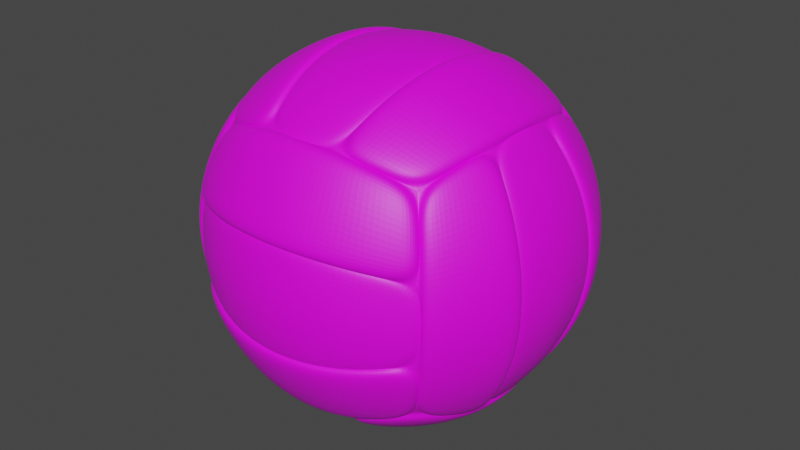 # Source: volleyball_2.blend  (saved by Blender 3.2.14; exported with 4.5.12 LTS)
import bpy
from mathutils import Matrix  # noqa: F401  (used for matrix-valued properties, if any)

bpy.ops.wm.read_factory_settings(use_empty=True)
scene = bpy.context.scene
scene.name = 'Scene'

# ---- collections
col_collection = bpy.data.collections.new('Collection'); scene.collection.children.link(col_collection)

# ---- images (referenced by path relative to the original .blend; pixels are not part of the script)
import os
ASSET_DIR = os.environ.get("B2B_ASSET_DIR", "")  # directory of the original .blend (textures are referenced by path, not embedded)
HERE = os.path.dirname(os.path.abspath(__file__))  # packed textures are extracted next to this script under _unpacked/

def load_image(name, relpath, width, height, colorspace="sRGB"):
    """Load a texture the original file referenced (path relative to the .blend, or extracted next to this script)."""
    p = next((c for c in (os.path.join(HERE, relpath), os.path.join(ASSET_DIR, relpath)) if relpath and os.path.exists(c)), "")
    if p:
        img = bpy.data.images.load(p, check_existing=True)
        img.name = name
    else:  # same state as the original file: an image datablock whose file is absent (Cycles renders it pink)
        img = bpy.data.images.new(name, width, height)
        img.source = "FILE"
        img.filepath = "//" + (relpath or name)
    img.colorspace_settings.name = colorspace
    return img
img_spider_fone_jpg = load_image('spider fone.jpg', 'spider fone.jpg', 1024, 1024, 'sRGB')

# ---- materials (node trees are filled in below, after node groups)
mat_x = bpy.data.materials.new('Материал')
mat_x.use_transparent_shadow = False
mat_001 = bpy.data.materials.new('Материал.001')
mat_001.use_transparent_shadow = False
mat_002 = bpy.data.materials.new('Материал.002')
mat_002.use_transparent_shadow = False
mat_003 = bpy.data.materials.new('Материал.003')
mat_003.use_transparent_shadow = False
mat_004 = bpy.data.materials.new('Материал.004')
mat_004.use_transparent_shadow = False

# ---- material node trees
mat_x.use_nodes = True; mat_x.node_tree.nodes.clear()
_N = mat_x.node_tree.nodes; _L = mat_x.node_tree.links
n0 = _N.new('ShaderNodeBsdfPrincipled'); n0.name = 'Principled BSDF'; n0.location = (10, 300)
n0.distribution = 'GGX'
n0.subsurface_method = 'RANDOM_WALK_SKIN'
n0.inputs[3].default_value = 1.45
n0.inputs[27].default_value = (0.0, 0.0, 0.0, 1.0)
n0.inputs[28].default_value = 1.0
n1 = _N.new('ShaderNodeOutputMaterial'); n1.name = 'Material Output'; n1.location = (300, 300)
n2 = _N.new('ShaderNodeTexImage'); n2.name = 'Image Texture'; n2.location = (-303, 277)
n2.image = img_spider_fone_jpg
_L.new(n0.outputs[0], n1.inputs[0])
_L.new(n2.outputs[0], n0.inputs[0])
n1.is_active_output = True
mat_001.use_nodes = True; mat_001.node_tree.nodes.clear()
_N = mat_001.node_tree.nodes; _L = mat_001.node_tree.links
n0 = _N.new('ShaderNodeBsdfPrincipled'); n0.name = 'Principled BSDF'; n0.location = (10, 300)
n0.distribution = 'GGX'
n0.subsurface_method = 'RANDOM_WALK_SKIN'
n0.inputs[3].default_value = 1.45
n0.inputs[27].default_value = (0.0, 0.0, 0.0, 1.0)
n0.inputs[28].default_value = 1.0
n1 = _N.new('ShaderNodeOutputMaterial'); n1.name = 'Material Output'; n1.location = (300, 300)
n2 = _N.new('ShaderNodeTexImage'); n2.name = 'Image Texture'; n2.location = (-303, 277)
n2.image = img_spider_fone_jpg
_L.new(n0.outputs[0], n1.inputs[0])
_L.new(n2.outputs[0], n0.inputs[0])
n1.is_active_output = True
mat_002.use_nodes = True; mat_002.node_tree.nodes.clear()
_N = mat_002.node_tree.nodes; _L = mat_002.node_tree.links
n0 = _N.new('ShaderNodeBsdfPrincipled'); n0.name = 'Principled BSDF'; n0.location = (10, 300)
n0.distribution = 'GGX'
n0.subsurface_method = 'RANDOM_WALK_SKIN'
n0.inputs[3].default_value = 1.45
n0.inputs[27].default_value = (0.0, 0.0, 0.0, 1.0)
n0.inputs[28].default_value = 1.0
n1 = _N.new('ShaderNodeOutputMaterial'); n1.name = 'Material Output'; n1.location = (300, 300)
n2 = _N.new('ShaderNodeTexImage'); n2.name = 'Image Texture'; n2.location = (-303, 277)
n2.image = img_spider_fone_jpg
_L.new(n0.outputs[0], n1.inputs[0])
_L.new(n2.outputs[0], n0.inputs[0])
n1.is_active_output = True
mat_003.use_nodes = True; mat_003.node_tree.nodes.clear()
_N = mat_003.node_tree.nodes; _L = mat_003.node_tree.links
n0 = _N.new('ShaderNodeBsdfPrincipled'); n0.name = 'Principled BSDF'; n0.location = (10, 300)
n0.distribution = 'GGX'
n0.subsurface_method = 'RANDOM_WALK_SKIN'
n0.inputs[3].default_value = 1.45
n0.inputs[27].default_value = (0.0, 0.0, 0.0, 1.0)
n0.inputs[28].default_value = 1.0
n1 = _N.new('ShaderNodeOutputMaterial'); n1.name = 'Material Output'; n1.location = (300, 300)
n2 = _N.new('ShaderNodeTexImage'); n2.name = 'Image Texture'; n2.location = (-303, 277)
n2.image = img_spider_fone_jpg
_L.new(n0.outputs[0], n1.inputs[0])
_L.new(n2.outputs[0], n0.inputs[0])
n1.is_active_output = True
mat_004.use_nodes = True; mat_004.node_tree.nodes.clear()
_N = mat_004.node_tree.nodes; _L = mat_004.node_tree.links
n0 = _N.new('ShaderNodeBsdfPrincipled'); n0.name = 'Principled BSDF'; n0.location = (10, 300)
n0.distribution = 'GGX'
n0.subsurface_method = 'RANDOM_WALK_SKIN'
n0.inputs[3].default_value = 1.45
n0.inputs[27].default_value = (0.0, 0.0, 0.0, 1.0)
n0.inputs[28].default_value = 1.0
n1 = _N.new('ShaderNodeOutputMaterial'); n1.name = 'Material Output'; n1.location = (300, 300)
n2 = _N.new('ShaderNodeTexImage'); n2.name = 'Image Texture'; n2.location = (-303, 277)
n2.image = img_spider_fone_jpg
_L.new(n0.outputs[0], n1.inputs[0])
_L.new(n2.outputs[0], n0.inputs[0])
n1.is_active_output = True

# ---- world
world_world = bpy.data.worlds.new('World'); scene.world = world_world
world_world.use_nodes = True; world_world.node_tree.nodes.clear()
_N = world_world.node_tree.nodes; _L = world_world.node_tree.links
n0 = _N.new('ShaderNodeOutputWorld'); n0.name = 'World Output'; n0.location = (300, 300)
n1 = _N.new('ShaderNodeBackground'); n1.name = 'Background'; n1.location = (10, 300)
n1.inputs[0].default_value = (0.05088, 0.05088, 0.05088, 1.0)
_L.new(n1.outputs[0], n0.inputs[0])
n0.is_active_output = True
world_world.color = (0.05088, 0.05088, 0.05088)
world_world.use_sun_shadow = False
world_world.sun_shadow_jitter_overblur = 0.0

# ---- meshes
me_x = bpy.data.meshes.new('Куб')
me_x.from_pydata([(-1.0, 1.0, 1.0), (-1.123, -0.6909, 1.123), (-1.199, -0.3529, 1.199), (-1.225, 0.0, 1.225), (-1.123, 0.6909, 1.123), (-0.6909, 1.123, 1.123), (0.0, 1.225, 1.225), (0.6909, 1.123, 1.123), (1.199, 0.3529, 1.199), (1.199, -0.3529, 1.199), (1.123, -0.6909, 1.123), (0.3529, -1.199, 1.199), (-0.3529, -1.199, 1.199), (0.5115, 3.636e-08, 1.7), (0.4936, 0.4479, 1.646), (0.4413, 0.8674, 1.487), (0.4413, -0.8674, 1.487), (-0.3584, -1.228, 1.237), (0.4351, 0.8445, 1.446), (0.4866, 0.4361, 1.6), (0.5041, 2.241e-08, 1.653), (0.4866, -0.4361, 1.6), (0.4351, -0.8445, 1.446), (-0.4351, 0.8445, 1.446), (-0.4866, 0.4361, 1.6), (-0.5041, -2.241e-08, 1.653), (-0.4866, -0.4361, 1.6), (-0.4351, -0.8445, 1.446), (4.391e-09, -1.253, 1.263), (0.3584, -1.228, 1.237), (0.3584, 1.228, 1.237), (-1.387e-09, 1.253, 1.263), (-0.3584, 1.228, 1.237), (-0.4936, -0.4479, 1.646), (-0.5115, -8.921e-09, 1.7), (-0.4936, 0.4479, 1.646), (-0.4413, 0.8674, 1.487), (-0.4413, -0.8674, 1.487), (2.114e-09, -0.4604, 1.719), (3.528e-10, 1.364e-08, 1.78), (-5.873e-10, 0.4604, 1.719), (-1.053e-09, 0.8896, 1.542), (4.095e-09, -0.8896, 1.542), (0.4936, -0.4479, 1.646), (-0.9369, -0.4239, 1.5), (-0.9641, -1.893e-08, 1.541), (-0.9369, 0.4239, 1.5), (-0.8566, 0.8252, 1.379), (-0.8566, -0.8252, 1.379), (-0.524, -0.4586, 1.682), (-0.5429, 4.93e-09, 1.737), (-0.524, 0.4586, 1.682), (-0.4686, 0.8883, 1.52), (-0.4686, -0.8883, 1.52), (0.524, -0.4586, 1.682), (0.5429, 4.482e-08, 1.737), (0.524, 0.4586, 1.682), (0.4686, 0.8883, 1.52), (0.4686, -0.8883, 1.52), (0.9369, -0.4239, 1.5), (0.9641, 5.806e-08, 1.541), (0.9369, 0.4239, 1.5), (0.8566, 0.8252, 1.379), (0.8566, -0.8252, 1.379), (-0.3836, -1.251, 1.269), (0.3836, -1.251, 1.269), (0.7284, -1.174, 1.191), (1.254, -0.3719, 1.272), (1.281, 1.34e-08, 1.299), (1.254, 0.3719, 1.272), (1.174, 0.7282, 1.191), (0.3836, 1.251, 1.269), (-0.3836, 1.251, 1.269), (-0.7284, 1.174, 1.191), (-1.254, 0.3719, 1.272), (-1.281, 1.43e-08, 1.299), (-1.254, -0.3719, 1.272), (-1.174, -0.7282, 1.191), (-1.048, -1.048, 1.063), (-0.7284, -1.174, 1.191), (1.048, -1.048, 1.063), (1.174, -0.7282, 1.191), (1.048, 1.048, 1.063), (0.7284, 1.174, 1.191), (-1.048, 1.048, 1.063), (-1.174, 0.7282, 1.191), (-1.0, 1.0, -1.0), (-1.0, -1.0, -1.0), (-1.123, 0.6909, -1.123), (-1.199, -0.3529, -1.199), (1.123, -0.6909, -1.123), (0.6909, 1.123, -1.123), (0.0, 1.225, -1.225), (-0.6909, 1.123, -1.123), (0.5115, 1.123e-07, -1.7), (0.4936, -0.4479, -1.646), (0.4413, -0.8674, -1.487), (0.4413, 0.8674, -1.487), (-0.3584, 1.228, -1.237), (0.4351, -0.8445, -1.446), (0.4866, -0.4361, -1.6), (0.5041, 1.221e-07, -1.653), (0.4866, 0.4361, -1.6), (0.4351, 0.8445, -1.446), (-0.4351, -0.8445, -1.446), (-0.4866, -0.4361, -1.6), (-0.5041, 1.669e-07, -1.653), (-0.4866, 0.4361, -1.6), (-0.4351, 0.8445, -1.446), (4.391e-09, 1.253, -1.263), (0.3584, 1.228, -1.237), (0.3584, -1.228, -1.237), (-1.387e-09, -1.253, -1.263), (-0.3584, -1.228, -1.237), (-0.4936, 0.4479, -1.646), (-0.5115, 1.576e-07, -1.7), (-0.4936, -0.4479, -1.646), (-0.4413, -0.8674, -1.487), (-0.4413, 0.8674, -1.487), (2.114e-09, 0.4604, -1.719), (3.528e-10, 1.42e-07, -1.78), (-5.873e-10, -0.4604, -1.719), (-1.053e-09, -0.8896, -1.542), (4.095e-09, 0.8896, -1.542), (0.4936, 0.4479, -1.646), (-0.9369, 0.4239, -1.5), (-0.9641, 1.537e-07, -1.541), (-0.9369, -0.4239, -1.5), (-0.8566, -0.8252, -1.379), (-0.8566, 0.8252, -1.379), (-0.524, 0.4586, -1.682), (-0.5429, 1.469e-07, -1.737), (-0.524, -0.4586, -1.682), (-0.4686, -0.8883, -1.52), (-0.4686, 0.8883, -1.52), (0.524, 0.4586, -1.682), (0.5429, 1.071e-07, -1.737), (0.524, -0.4586, -1.682), (0.4686, -0.8883, -1.52), (0.4686, 0.8883, -1.52), (0.9369, 0.4239, -1.5), (0.9641, 7.668e-08, -1.541), (0.9369, -0.4239, -1.5), (0.8566, -0.8252, -1.379), (0.8566, 0.8252, -1.379), (-0.3836, 1.251, -1.269), (0.3836, 1.251, -1.269), (0.7284, 1.174, -1.191), (1.254, 0.3719, -1.272), (1.281, 1.001e-07, -1.299), (1.254, -0.3719, -1.272), (1.174, -0.7282, -1.191), (0.3836, -1.251, -1.269), (-0.3836, -1.251, -1.269), (-0.7284, -1.174, -1.191), (-1.254, -0.3719, -1.272), (-1.281, 9.925e-08, -1.299), (-1.254, 0.3719, -1.272), (-1.174, 0.7282, -1.191), (-1.048, 1.048, -1.063), (-0.7284, 1.174, -1.191), (1.048, 1.048, -1.063), (1.174, 0.7282, -1.191), (1.048, -1.048, -1.063), (0.7284, -1.174, -1.191), (-1.048, -1.048, -1.063), (-1.174, -0.7282, -1.191), (-0.6909, -1.123, 1.123), (1.199, -1.199, 0.3529), (1.199, -1.199, -0.3529), (0.6909, -1.123, -1.123), (0.0, -1.225, -1.225), (-1.123, -1.123, -0.6909), (-1.199, -1.199, -0.3529), (-1.228, -1.237, 0.3584), (0.8445, -1.446, -0.4351), (0.4361, -1.6, -0.4866), (0.0, -1.653, -0.5041), (-0.4361, -1.6, -0.4866), (-0.8445, -1.446, 0.4351), (-1.228, -1.237, -0.3584), (1.228, -1.237, -0.3584), (1.253, -1.263, 0.0), (1.228, -1.237, 0.3584), (-1.192e-07, -1.7, 0.5115), (0.4479, -1.646, 0.4936), (-0.8674, -1.487, 0.4413), (-0.4604, -1.719, 2.98e-08), (0.4604, -1.719, -2.98e-08), (0.8896, -1.542, -5.96e-08), (-0.8896, -1.542, 5.96e-08), (-0.4239, -1.5, 0.9369), (-5.96e-08, -1.541, 0.9641), (0.8252, -1.379, 0.8566), (-0.8252, -1.379, 0.8566), (-1.192e-07, -1.737, 0.5429), (0.4586, -1.682, 0.524), (-0.8883, -1.52, 0.4686), (-0.4586, -1.682, -0.524), (0.4586, -1.682, -0.524), (-0.8883, -1.52, -0.4686), (-0.4239, -1.5, -0.9369), (-5.96e-08, -1.541, -0.9641), (0.8252, -1.379, -0.8566), (-0.8252, -1.379, -0.8566), (-1.251, -1.269, -0.3836), (-0.3719, -1.272, -1.254), (0.0, -1.299, -1.281), (0.7282, -1.191, -1.174), (1.174, -1.191, 0.7284), (0.0, -1.299, 1.281), (-0.3719, -1.272, 1.254), (-1.048, -1.063, 1.048), (-1.048, -1.063, -1.048), (1.048, -1.063, 1.048), (0.7282, -1.191, 1.174), (1.0, 1.0, 1.0), (-0.3529, 1.199, 1.199), (-1.123, 1.123, 0.6909), (-1.199, 1.199, -0.3529), (-0.3529, 1.199, -1.199), (0.3529, 1.199, -1.199), (-0.4479, 1.646, -0.4936), (-0.8674, 1.487, -0.4413), (0.8674, 1.487, -0.4413), (-0.4361, 1.6, -0.4866), (0.8445, 1.446, -0.4351), (2.384e-07, 1.653, 0.5041), (0.8445, 1.446, 0.4351), (-1.228, 1.237, -0.3584), (-1.228, 1.237, 0.3584), (0.4479, 1.646, 0.4936), (-0.8674, 1.487, 0.4413), (0.4604, 1.719, -2.98e-08), (-0.4604, 1.719, 2.98e-08), (0.8896, 1.542, -5.96e-08), (-0.4239, 1.5, 0.9369), (0.8252, 1.379, 0.8566), (0.4586, 1.682, 0.524), (2.384e-07, 1.737, 0.5429), (-0.4586, 1.682, 0.524), (2.384e-07, 1.737, -0.5429), (0.8883, 1.52, -0.4686), (0.4239, 1.5, -0.9369), (5.96e-08, 1.541, -0.9641), (-0.4239, 1.5, -0.9369), (0.8252, 1.379, -0.8566), (1.251, 1.269, 0.3836), (1.251, 1.269, -0.3836), (1.174, 1.191, -0.7284), (1.192e-07, 1.299, -1.281), (-0.7282, 1.191, -1.174), (-1.251, 1.269, 0.3836), (-0.3719, 1.272, 1.254), (0.3719, 1.272, 1.254), (1.048, 1.063, -1.048), (-1.048, 1.063, -1.048), (-1.174, 1.191, -0.7284), (1.0, -1.0, 1.0), (1.0, -1.0, -1.0), (0.0, -1.225, 1.225), (0.6909, -1.123, 1.123), (0.3529, -1.199, -1.199), (-0.3529, -1.199, -1.199), (-0.6909, -1.123, -1.123), (-1.225, -1.225, 0.0), (-1.199, -1.199, 0.3529), (-1.123, -1.123, 0.6909), (0.0, -1.7, -0.5115), (0.4479, -1.646, -0.4936), (0.8674, -1.487, -0.4413), (-0.8674, -1.487, -0.4413), (-0.8445, -1.446, -0.4351), (0.8445, -1.446, 0.4351), (0.4361, -1.6, 0.4866), (-1.192e-07, -1.653, 0.5041), (-0.4361, -1.6, 0.4866), (-1.253, -1.263, 0.0), (-0.4479, -1.646, 0.4936), (0.8674, -1.487, 0.4413), (-1.192e-07, -1.78, -3.528e-10), (-0.4479, -1.646, -0.4936), (0.4239, -1.5, 0.9369), (-0.4586, -1.682, 0.524), (0.8883, -1.52, 0.4686), (0.0, -1.737, -0.5429), (0.8883, -1.52, -0.4686), (0.4239, -1.5, -0.9369), (-1.251, -1.269, 0.3836), (-1.174, -1.191, -0.7284), (0.3719, -1.272, -1.254), (1.251, -1.269, -0.3836), (1.251, -1.269, 0.3836), (0.3719, -1.272, 1.254), (-0.7282, -1.191, 1.174), (-1.174, -1.191, 0.7284), (-0.7282, -1.191, -1.174), (1.048, -1.063, -1.048), (1.174, -1.191, -0.7284), (1.0, 1.0, -1.0), (0.3529, 1.199, 1.199), (-1.199, 1.199, 0.3529), (-1.225, 1.225, 0.0), (-1.123, 1.123, -0.6909), (1.199, 1.199, 0.3529), (2.384e-07, 1.7, -0.5115), (1.228, 1.237, 0.3584), (-0.8445, 1.446, -0.4351), (2.384e-07, 1.653, -0.5041), (0.4361, 1.6, -0.4866), (-0.8445, 1.446, 0.4351), (-0.4361, 1.6, 0.4866), (0.4361, 1.6, 0.4866), (1.253, 1.263, 0.0), (1.228, 1.237, -0.3584), (-1.253, 1.263, 0.0), (2.384e-07, 1.7, 0.5115), (-0.4479, 1.646, 0.4936), (0.8674, 1.487, 0.4413), (2.384e-07, 1.78, -3.529e-10), (-0.8896, 1.542, 5.96e-08), (0.4479, 1.646, -0.4936), (0.4239, 1.5, 0.9369), (2.98e-07, 1.541, 0.9641), (-0.8252, 1.379, 0.8566), (-0.8883, 1.52, 0.4686), (0.8883, 1.52, 0.4686), (0.4586, 1.682, -0.524), (-0.4586, 1.682, -0.524), (-0.8883, 1.52, -0.4686), (-0.8252, 1.379, -0.8566), (0.3719, 1.272, -1.254), (-0.3719, 1.272, -1.254), (-1.251, 1.269, -0.3836), (-1.174, 1.191, 0.7284), (1.192e-07, 1.299, 1.281), (0.7282, 1.191, 1.174), (1.048, 1.063, 1.048), (1.174, 1.191, 0.7284), (0.7282, 1.191, -1.174), (-1.048, 1.063, 1.048), (-0.7282, 1.191, 1.174), (1.123, -1.123, -0.6909), (1.225, -1.225, 0.0), (1.123, -1.123, 0.6909), (1.225, 0.0, 1.225), (1.123, 0.6909, 1.123), (1.123, 1.123, 0.6909), (1.225, 1.225, 0.0), (1.199, 1.199, -0.3529), (1.123, 1.123, -0.6909), (1.123, 0.6909, -1.123), (1.199, 0.3529, -1.199), (1.225, 0.0, -1.225), (1.199, -0.3529, -1.199), (1.7, 0.5115, 1.192e-07), (1.646, 0.4936, 0.4479), (1.487, 0.4413, 0.8674), (1.487, 0.4413, -0.8674), (1.237, -0.3584, -1.228), (1.446, 0.4351, 0.8445), (1.6, 0.4866, 0.4361), (1.653, 0.5041, 1.192e-07), (1.6, 0.4866, -0.4361), (1.446, 0.4351, -0.8445), (1.446, -0.4351, 0.8445), (1.6, -0.4866, 0.4361), (1.653, -0.5041, 0.0), (1.6, -0.4866, -0.4361), (1.446, -0.4351, -0.8445), (1.263, 0.0, -1.253), (1.237, 0.3584, -1.228), (1.237, 0.3584, 1.228), (1.263, 0.0, 1.253), (1.237, -0.3584, 1.228), (1.646, -0.4936, -0.4479), (1.7, -0.5115, 0.0), (1.646, -0.4936, 0.4479), (1.487, -0.4413, 0.8674), (1.487, -0.4413, -0.8674), (1.719, 0.0, -0.4604), (1.78, 3.528e-10, 2.776e-17), (1.719, 0.0, 0.4604), (1.542, 0.0, 0.8896), (1.542, 0.0, -0.8896), (1.646, 0.4936, -0.4479), (1.5, -0.9369, -0.4239), (1.541, -0.9641, -5.96e-08), (1.5, -0.9369, 0.4239), (1.379, -0.8566, 0.8252), (1.379, -0.8566, -0.8252), (1.682, -0.524, -0.4586), (1.737, -0.5429, 0.0), (1.682, -0.524, 0.4586), (1.52, -0.4686, 0.8883), (1.52, -0.4686, -0.8883), (1.682, 0.524, -0.4586), (1.737, 0.5429, 1.192e-07), (1.682, 0.524, 0.4586), (1.52, 0.4686, 0.8883), (1.52, 0.4686, -0.8883), (1.5, 0.9369, -0.4239), (1.541, 0.9641, 5.96e-08), (1.5, 0.9369, 0.4239), (1.379, 0.8566, 0.8252), (1.379, 0.8566, -0.8252), (1.269, -0.3836, -1.251), (1.269, 0.3836, -1.251), (1.191, 0.7284, -1.174), (1.272, 1.254, -0.3719), (1.299, 1.281, 0.0), (1.272, 1.254, 0.3719), (1.191, 1.174, 0.7282), (1.269, 0.3836, 1.251), (1.269, -0.3836, 1.251), (1.191, -0.7284, 1.174), (1.272, -1.254, 0.3719), (1.299, -1.281, 0.0), (1.272, -1.254, -0.3719), (1.191, -1.174, -0.7282), (1.063, -1.048, -1.048), (1.191, -0.7284, -1.174), (1.063, 1.048, -1.048), (1.191, 1.174, -0.7282), (1.063, 1.048, 1.048), (1.191, 0.7284, 1.174), (1.063, -1.048, 1.048), (1.191, -1.174, 0.7282), (-1.0, -1.0, 1.0), (-1.123, -0.6909, -1.123), (-1.225, 0.0, -1.225), (-1.199, 0.3529, -1.199), (-1.199, 0.3529, 1.199), (-1.7, 0.5115, 1.192e-07), (-1.646, 0.4936, -0.4479), (-1.487, 0.4413, -0.8674), (-1.487, 0.4413, 0.8674), (-1.237, -0.3584, 1.228), (-1.446, 0.4351, -0.8445), (-1.6, 0.4866, -0.4361), (-1.653, 0.5041, 1.192e-07), (-1.6, 0.4866, 0.4361), (-1.446, 0.4351, 0.8445), (-1.446, -0.4351, -0.8445), (-1.6, -0.4866, -0.4361), (-1.653, -0.5041, 1.192e-07), (-1.6, -0.4866, 0.4361), (-1.446, -0.4351, 0.8445), (-1.263, 0.0, 1.253), (-1.237, 0.3584, 1.228), (-1.237, 0.3584, -1.228), (-1.263, 0.0, -1.253), (-1.237, -0.3584, -1.228), (-1.646, -0.4936, 0.4479), (-1.7, -0.5115, 1.192e-07), (-1.646, -0.4936, -0.4479), (-1.487, -0.4413, -0.8674), (-1.487, -0.4413, 0.8674), (-1.719, 0.0, 0.4604), (-1.78, 3.528e-10, 1.192e-07), (-1.719, 0.0, -0.4604), (-1.542, 0.0, -0.8896), (-1.542, 0.0, 0.8896), (-1.646, 0.4936, 0.4479), (-1.5, -0.9369, 0.4239), (-1.541, -0.9641, 1.788e-07), (-1.5, -0.9369, -0.4239), (-1.379, -0.8566, -0.8252), (-1.379, -0.8566, 0.8252), (-1.682, -0.524, 0.4586), (-1.737, -0.5429, 1.192e-07), (-1.682, -0.524, -0.4586), (-1.52, -0.4686, -0.8883), (-1.52, -0.4686, 0.8883), (-1.682, 0.524, 0.4586), (-1.737, 0.5429, 1.192e-07), (-1.682, 0.524, -0.4586), (-1.52, 0.4686, -0.8883), (-1.52, 0.4686, 0.8883), (-1.5, 0.9369, 0.4239), (-1.541, 0.9641, 5.96e-08), (-1.5, 0.9369, -0.4239), (-1.379, 0.8566, -0.8252), (-1.379, 0.8566, 0.8252), (-1.269, -0.3836, 1.251), (-1.269, 0.3836, 1.251), (-1.191, 0.7284, 1.174), (-1.272, 1.254, 0.3719), (-1.299, 1.281, 1.192e-07), (-1.272, 1.254, -0.3719), (-1.191, 1.174, -0.7282), (-1.269, 0.3836, -1.251), (-1.269, -0.3836, -1.251), (-1.191, -0.7284, -1.174), (-1.272, -1.254, -0.3719), (-1.299, -1.281, 1.192e-07), (-1.272, -1.254, 0.3719), (-1.191, -1.174, 0.7282), (-1.063, -1.048, 1.048), (-1.191, -0.7284, 1.174), (-1.063, 1.048, 1.048), (-1.191, 1.174, 0.7282), (-1.063, 1.048, -1.048), (-1.191, 0.7284, -1.174), (-1.063, -1.048, -1.048), (-1.191, -1.174, -0.7282)], [], [(7, 300, 71, 83), (19, 20, 55, 56), (345, 8, 69, 68), (11, 22, 16, 29), (12, 260, 28, 17), (26, 25, 50, 49), (261, 258, 80, 66), (18, 19, 56, 57), (8, 346, 70, 69), (4, 432, 74, 85), (25, 24, 51, 50), (300, 18, 57, 71), (346, 216, 82, 70), (432, 3, 75, 74), (24, 23, 52, 51), (217, 5, 73, 72), (23, 24, 35, 36), (300, 6, 31, 30), (260, 11, 29, 28), (217, 23, 36, 32), (6, 217, 32, 31), (22, 21, 43, 16), (27, 12, 17, 37), (21, 20, 13, 43), (20, 19, 14, 13), (26, 27, 37, 33), (428, 167, 79, 78), (22, 11, 65, 58), (3, 2, 76, 75), (23, 217, 72, 52), (5, 0, 84, 73), (2, 1, 77, 76), (12, 27, 53, 64), (1, 428, 78, 77), (258, 10, 81, 80), (216, 7, 83, 82), (19, 18, 15, 14), (25, 26, 33, 34), (18, 300, 30, 15), (24, 25, 34, 35), (38, 33, 37, 42), (39, 34, 33, 38), (40, 35, 34, 39), (41, 36, 35, 40), (31, 32, 36, 41), (43, 38, 42, 16), (13, 39, 38, 43), (14, 40, 39, 13), (15, 41, 40, 14), (30, 31, 41, 15), (42, 37, 17, 28), (16, 42, 28, 29), (167, 12, 64, 79), (21, 22, 58, 54), (10, 9, 67, 81), (0, 4, 85, 84), (20, 21, 54, 55), (9, 345, 68, 67), (27, 26, 49, 53), (11, 261, 66, 65), (44, 76, 77, 48), (45, 75, 76, 44), (46, 74, 75, 45), (47, 85, 74, 46), (73, 84, 85, 47), (49, 44, 48, 53), (50, 45, 44, 49), (51, 46, 45, 50), (52, 47, 46, 51), (72, 73, 47, 52), (59, 54, 58, 63), (60, 55, 54, 59), (61, 56, 55, 60), (62, 57, 56, 61), (83, 71, 57, 62), (67, 59, 63, 81), (68, 60, 59, 67), (69, 61, 60, 68), (70, 62, 61, 69), (82, 83, 62, 70), (53, 48, 79, 64), (63, 58, 65, 66), (81, 63, 66, 80), (48, 77, 78, 79), (170, 262, 152, 164), (100, 101, 136, 137), (353, 354, 150, 149), (221, 103, 97, 110), (220, 92, 109, 98), (107, 106, 131, 130), (91, 299, 161, 147), (99, 100, 137, 138), (354, 90, 151, 150), (429, 89, 155, 166), (106, 105, 132, 131), (262, 99, 138, 152), (90, 259, 163, 151), (89, 430, 156, 155), (105, 104, 133, 132), (263, 264, 154, 153), (104, 105, 116, 117), (262, 171, 112, 111), (92, 221, 110, 109), (263, 104, 117, 113), (171, 263, 113, 112), (103, 102, 124, 97), (108, 220, 98, 118), (102, 101, 94, 124), (101, 100, 95, 94), (107, 108, 118, 114), (86, 93, 160, 159), (103, 221, 146, 139), (430, 431, 157, 156), (104, 263, 153, 133), (264, 87, 165, 154), (431, 88, 158, 157), (220, 108, 134, 145), (88, 86, 159, 158), (299, 351, 162, 161), (259, 170, 164, 163), (100, 99, 96, 95), (106, 107, 114, 115), (99, 262, 111, 96), (105, 106, 115, 116), (119, 114, 118, 123), (120, 115, 114, 119), (121, 116, 115, 120), (122, 117, 116, 121), (112, 113, 117, 122), (124, 119, 123, 97), (94, 120, 119, 124), (95, 121, 120, 94), (96, 122, 121, 95), (111, 112, 122, 96), (123, 118, 98, 109), (97, 123, 109, 110), (93, 220, 145, 160), (102, 103, 139, 135), (351, 352, 148, 162), (87, 429, 166, 165), (101, 102, 135, 136), (352, 353, 149, 148), (108, 107, 130, 134), (221, 91, 147, 146), (125, 157, 158, 129), (126, 156, 157, 125), (127, 155, 156, 126), (128, 166, 155, 127), (154, 165, 166, 128), (130, 125, 129, 134), (131, 126, 125, 130), (132, 127, 126, 131), (133, 128, 127, 132), (153, 154, 128, 133), (140, 135, 139, 144), (141, 136, 135, 140), (142, 137, 136, 141), (143, 138, 137, 142), (164, 152, 138, 143), (148, 140, 144, 162), (149, 141, 140, 148), (150, 142, 141, 149), (151, 143, 142, 150), (163, 164, 143, 151), (134, 129, 160, 145), (144, 139, 146, 147), (162, 144, 147, 161), (129, 158, 159, 160), (342, 169, 291, 298), (176, 177, 285, 199), (171, 262, 290, 207), (173, 272, 271, 180), (266, 265, 277, 174), (276, 275, 195, 283), (172, 87, 213, 289), (175, 176, 199, 286), (262, 170, 208, 290), (261, 11, 293, 215), (275, 274, 196, 195), (169, 175, 286, 291), (170, 259, 297, 208), (11, 260, 210, 293), (274, 273, 284, 196), (168, 344, 209, 292), (273, 274, 185, 279), (169, 343, 182, 181), (265, 173, 180, 277), (168, 273, 279, 183), (343, 168, 183, 182), (272, 178, 281, 271), (179, 266, 174, 186), (178, 177, 268, 281), (177, 176, 269, 268), (276, 179, 186, 278), (428, 267, 295, 212), (272, 173, 205, 200), (260, 12, 211, 210), (273, 168, 292, 284), (344, 258, 214, 209), (12, 167, 294, 211), (266, 179, 197, 288), (167, 428, 212, 294), (87, 264, 296, 213), (259, 342, 298, 297), (176, 175, 270, 269), (275, 276, 278, 184), (175, 169, 181, 270), (274, 275, 184, 185), (187, 278, 186, 190), (280, 184, 278, 187), (188, 185, 184, 280), (189, 279, 185, 188), (182, 183, 279, 189), (281, 187, 190, 271), (268, 280, 187, 281), (269, 188, 280, 268), (270, 189, 188, 269), (181, 182, 189, 270), (190, 186, 174, 277), (271, 190, 277, 180), (178, 272, 200, 198), (264, 263, 206, 296), (258, 261, 215, 214), (177, 178, 198, 285), (263, 171, 207, 206), (179, 276, 283, 197), (173, 172, 289, 205), (191, 211, 294, 194), (192, 210, 211, 191), (282, 293, 210, 192), (193, 215, 293, 282), (209, 214, 215, 193), (283, 191, 194, 197), (195, 192, 191, 283), (196, 282, 192, 195), (284, 193, 282, 196), (292, 209, 193, 284), (201, 198, 200, 204), (202, 285, 198, 201), (287, 199, 285, 202), (203, 286, 199, 287), (298, 291, 286, 203), (206, 201, 204, 296), (207, 202, 201, 206), (290, 287, 202, 207), (208, 203, 287, 290), (297, 298, 203, 208), (197, 194, 295, 288), (204, 200, 205, 289), (296, 204, 289, 213), (194, 294, 212, 295), (303, 219, 333, 257), (225, 308, 241, 328), (92, 220, 332, 250), (349, 226, 224, 314), (304, 348, 313, 306), (312, 227, 239, 238), (350, 299, 255, 249), (307, 225, 328, 329), (220, 93, 251, 332), (5, 217, 253, 341), (227, 311, 240, 239), (219, 307, 329, 333), (93, 86, 256, 251), (217, 6, 335, 253), (311, 310, 325, 240), (301, 218, 334, 252), (310, 311, 317, 232), (219, 302, 315, 229), (348, 349, 314, 313), (301, 310, 232, 230), (302, 301, 230, 315), (226, 309, 321, 224), (228, 304, 306, 318), (308, 225, 222, 305), (312, 228, 318, 231), (216, 347, 338, 337), (226, 349, 248, 242), (6, 300, 254, 335), (310, 301, 252, 325), (218, 0, 340, 334), (300, 7, 336, 254), (304, 228, 326, 247), (7, 216, 337, 336), (299, 91, 339, 255), (86, 303, 257, 256), (225, 307, 223, 222), (227, 312, 231, 316), (307, 219, 229, 223), (311, 227, 316, 317), (233, 231, 318, 235), (319, 316, 231, 233), (234, 317, 316, 319), (320, 232, 317, 234), (315, 230, 232, 320), (321, 233, 235, 224), (305, 319, 233, 321), (222, 234, 319, 305), (223, 320, 234, 222), (229, 315, 320, 223), (235, 318, 306, 313), (224, 235, 313, 314), (347, 304, 247, 338), (309, 226, 242, 327), (91, 221, 331, 339), (0, 5, 341, 340), (308, 309, 327, 241), (221, 92, 250, 331), (228, 312, 238, 326), (349, 350, 249, 248), (322, 254, 336, 237), (323, 335, 254, 322), (236, 253, 335, 323), (324, 341, 253, 236), (238, 322, 237, 326), (239, 323, 322, 238), (240, 236, 323, 239), (325, 324, 236, 240), (252, 334, 324, 325), (243, 327, 242, 246), (244, 241, 327, 243), (245, 328, 241, 244), (330, 329, 328, 245), (257, 333, 329, 330), (331, 243, 246, 339), (250, 244, 243, 331), (332, 245, 244, 250), (251, 330, 245, 332), (256, 257, 330, 251), (326, 237, 338, 247), (246, 242, 248, 249), (339, 246, 249, 255), (237, 336, 337, 338), (267, 266, 288, 295), (309, 308, 305, 321), (334, 340, 341, 324), (346, 8, 413, 425), (361, 362, 397, 398), (348, 304, 411, 410), (352, 364, 358, 371), (354, 353, 370, 359), (368, 367, 392, 391), (351, 299, 422, 408), (360, 361, 398, 399), (304, 347, 412, 411), (344, 168, 416, 427), (367, 366, 393, 392), (8, 360, 399, 413), (347, 216, 424, 412), (168, 343, 417, 416), (366, 365, 394, 393), (9, 10, 415, 414), (365, 366, 377, 378), (8, 345, 373, 372), (353, 352, 371, 370), (9, 365, 378, 374), (345, 9, 374, 373), (364, 363, 385, 358), (369, 354, 359, 379), (363, 362, 355, 385), (362, 361, 356, 355), (368, 369, 379, 375), (259, 90, 421, 420), (364, 352, 407, 400), (343, 169, 418, 417), (365, 9, 414, 394), (10, 258, 426, 415), (169, 342, 419, 418), (354, 369, 395, 406), (342, 259, 420, 419), (299, 350, 423, 422), (216, 346, 425, 424), (361, 360, 357, 356), (367, 368, 375, 376), (360, 8, 372, 357), (366, 367, 376, 377), (380, 375, 379, 384), (381, 376, 375, 380), (382, 377, 376, 381), (383, 378, 377, 382), (373, 374, 378, 383), (385, 380, 384, 358), (355, 381, 380, 385), (356, 382, 381, 355), (357, 383, 382, 356), (372, 373, 383, 357), (384, 379, 359, 370), (358, 384, 370, 371), (90, 354, 406, 421), (363, 364, 400, 396), (350, 349, 409, 423), (258, 344, 427, 426), (362, 363, 396, 397), (349, 348, 410, 409), (369, 368, 391, 395), (352, 351, 408, 407), (386, 418, 419, 390), (387, 417, 418, 386), (388, 416, 417, 387), (389, 427, 416, 388), (415, 426, 427, 389), (391, 386, 390, 395), (392, 387, 386, 391), (393, 388, 387, 392), (394, 389, 388, 393), (414, 415, 389, 394), (401, 396, 400, 405), (402, 397, 396, 401), (403, 398, 397, 402), (404, 399, 398, 403), (425, 413, 399, 404), (409, 401, 405, 423), (410, 402, 401, 409), (411, 403, 402, 410), (412, 404, 403, 411), (424, 425, 404, 412), (395, 390, 421, 406), (405, 400, 407, 408), (423, 405, 408, 422), (390, 419, 420, 421), (88, 431, 491, 503), (439, 440, 475, 476), (302, 219, 489, 488), (432, 442, 436, 449), (2, 3, 448, 437), (446, 445, 470, 469), (4, 0, 500, 486), (438, 439, 476, 477), (219, 303, 490, 489), (172, 173, 494, 505), (445, 444, 471, 470), (431, 438, 477, 491), (303, 86, 502, 490), (173, 265, 495, 494), (444, 443, 472, 471), (89, 429, 493, 492), (443, 444, 455, 456), (431, 430, 451, 450), (3, 432, 449, 448), (89, 443, 456, 452), (430, 89, 452, 451), (442, 441, 463, 436), (447, 2, 437, 457), (441, 440, 433, 463), (440, 439, 434, 433), (446, 447, 457, 453), (428, 1, 499, 498), (442, 432, 485, 478), (265, 266, 496, 495), (443, 89, 492, 472), (429, 87, 504, 493), (266, 267, 497, 496), (2, 447, 473, 484), (267, 428, 498, 497), (0, 218, 501, 500), (86, 88, 503, 502), (439, 438, 435, 434), (445, 446, 453, 454), (438, 431, 450, 435), (444, 445, 454, 455), (458, 453, 457, 462), (459, 454, 453, 458), (460, 455, 454, 459), (461, 456, 455, 460), (451, 452, 456, 461), (463, 458, 462, 436), (433, 459, 458, 463), (434, 460, 459, 433), (435, 461, 460, 434), (450, 451, 461, 435), (462, 457, 437, 448), (436, 462, 448, 449), (1, 2, 484, 499), (441, 442, 478, 474), (218, 301, 487, 501), (87, 172, 505, 504), (440, 441, 474, 475), (301, 302, 488, 487), (447, 446, 469, 473), (432, 4, 486, 485), (464, 496, 497, 468), (465, 495, 496, 464), (466, 494, 495, 465), (467, 505, 494, 466), (493, 504, 505, 467), (469, 464, 468, 473), (470, 465, 464, 469), (471, 466, 465, 470), (472, 467, 466, 471), (492, 493, 467, 472), (479, 474, 478, 483), (480, 475, 474, 479), (481, 476, 475, 480), (482, 477, 476, 481), (503, 491, 477, 482), (487, 479, 483, 501), (488, 480, 479, 487), (489, 481, 480, 488), (490, 482, 481, 489), (502, 503, 482, 490), (473, 468, 499, 484), (483, 478, 485, 486), (501, 483, 486, 500), (468, 497, 498, 499)])
me_x.polygons.foreach_set('material_index', [4, 4, 4, 4, 4, 4, 4, 4, 4, 4, 4, 4, 4, 4, 4, 4, 4, 4, 4, 4, 4, 4, 4, 4, 4, 4, 4, 4, 4, 4, 4, 4, 4, 4, 4, 4, 4, 4, 4, 4, 1, 1, 1, 1, 1, 1, 1, 1, 1, 1, 1, 1, 4, 4, 4, 4, 4, 4, 4, 4, 2, 2, 2, 2, 2, 2, 2, 2, 2, 2, 3, 3, 3, 3, 3, 3, 3, 3, 3, 3, 2, 3, 3, 2, 4, 4, 4, 4, 4, 4, 4, 4, 4, 4, 4, 4, 4, 4, 4, 4, 4, 4, 4, 4, 4, 4, 4, 4, 4, 4, 4, 4, 4, 4, 4, 4, 4, 4, 4, 4, 4, 4, 4, 4, 1, 1, 1, 1, 1, 1, 1, 1, 1, 1, 1, 1, 4, 4, 4, 4, 4, 4, 4, 4, 2, 2, 2, 2, 2, 2, 2, 2, 2, 2, 3, 3, 3, 3, 3, 3, 3, 3, 3, 3, 2, 3, 3, 2, 4, 4, 4, 4, 4, 4, 4, 4, 4, 4, 4, 4, 4, 4, 4, 4, 4, 4, 4, 4, 4, 4, 4, 4, 4, 4, 4, 4, 4, 4, 4, 4, 4, 4, 4, 4, 4, 4, 4, 4, 1, 1, 1, 1, 1, 1, 1, 1, 1, 1, 1, 1, 4, 4, 4, 4, 4, 4, 4, 2, 2, 2, 2, 2, 2, 2, 2, 2, 2, 3, 3, 3, 3, 3, 3, 3, 3, 3, 3, 2, 3, 3, 2, 4, 4, 4, 4, 4, 4, 4, 4, 4, 4, 4, 4, 4, 4, 4, 4, 4, 4, 4, 4, 4, 4, 4, 4, 4, 4, 4, 4, 4, 4, 4, 4, 4, 4, 4, 4, 4, 4, 4, 1, 1, 1, 1, 1, 1, 1, 1, 1, 1, 1, 1, 4, 4, 4, 4, 4, 4, 4, 4, 2, 2, 2, 2, 2, 2, 2, 2, 2, 3, 3, 3, 3, 3, 3, 3, 3, 3, 3, 2, 3, 3, 2, 4, 4, 2, 4, 4, 4, 4, 4, 4, 4, 4, 4, 4, 4, 4, 4, 4, 4, 4, 4, 4, 4, 4, 4, 4, 4, 4, 4, 4, 4, 4, 4, 4, 4, 4, 4, 4, 4, 4, 4, 4, 4, 4, 1, 1, 1, 1, 1, 1, 1, 1, 1, 1, 1, 1, 4, 4, 4, 4, 4, 4, 4, 4, 2, 2, 2, 2, 2, 2, 2, 2, 2, 2, 3, 3, 3, 3, 3, 3, 3, 3, 3, 3, 2, 3, 3, 2, 4, 4, 4, 4, 4, 4, 4, 4, 4, 4, 4, 4, 4, 4, 4, 4, 4, 4, 4, 4, 4, 4, 4, 4, 4, 4, 4, 4, 4, 4, 4, 4, 4, 4, 4, 4, 4, 4, 4, 4, 1, 1, 1, 1, 1, 1, 1, 1, 1, 1, 1, 1, 4, 4, 4, 4, 4, 4, 4, 4, 2, 2, 2, 2, 2, 2, 2, 2, 2, 2, 3, 3, 3, 3, 3, 3, 3, 3, 3, 3, 2, 3, 3, 2])
_uv = me_x.uv_layers.new(name='UVКарта')
_uv.uv.foreach_set('vector', [0.6155, 0.7964, 0.6807, 0.8546, 0.6747, 0.8542, 0.6126, 0.7973, 0.3451, 0.8585, 0.2222, 0.8095, 0.2245, 0.8078, 0.3466, 0.8564, 0.3411, 0.6697, 0.4114, 0.6998, 0.4105, 0.7021, 0.3398, 0.6718, 0.03647, 0.5973, 0.08265, 0.6726, 0.08162, 0.6733, 0.03609, 0.5988, -0.1011, 0.6291, -0.03124, 0.6156, -0.03094, 0.6169, -0.1001, 0.6303, -0.1173, 0.8043, -0.1338, 0.8918, -0.139, 0.8915, -0.1206, 0.8043, 0.1019, 0.5751, 0.1654, 0.5501, 0.1651, 0.5524, 0.1028, 0.5771, 0.5148, 0.8766, 0.3451, 0.8585, 0.3466, 0.8564, 0.514, 0.8746, 0.4114, 0.6998, 0.489, 0.7218, 0.4885, 0.724, 0.4105, 0.7021, -0.6244, 0.8696, -0.4989, 0.8469, -0.497, 0.849, -0.624, 0.8718, -0.1338, 0.8918, -0.1885, 0.9782, -0.1994, 0.9774, -0.139, 0.8915, 0.6807, 0.8546, 0.5148, 0.8766, 0.514, 0.8746, 0.6747, 0.8542, 0.489, 0.7218, 0.5725, 0.7336, 0.5709, 0.7355, 0.4885, 0.724, -0.4989, 0.8469, -0.4047, 0.8063, -0.4023, 0.8081, -0.497, 0.849, -0.1885, 0.9782, -0.938, 1.01, -0.9197, 1.009, -0.1994, 0.9774, 0.9674, 0.9256, 1.156, 0.9107, 1.159, 0.9126, 0.9738, 0.9281, 1.107, 1.01, 1.856, 0.9782, 1.863, 0.9786, 1.097, 1.01, 0.6807, 0.8546, 0.7904, 0.9023, 0.7887, 0.9034, 0.6798, 0.8561, -0.03124, 0.6156, 0.03647, 0.5973, 0.03609, 0.5988, -0.03094, 0.6169, 0.9674, 0.9256, 1.107, 1.01, 1.097, 1.01, 0.9648, 0.9269, 0.7904, 0.9023, 0.9674, 0.9256, 0.9648, 0.9269, 0.7887, 0.9034, 0.08265, 0.6726, 0.1407, 0.7447, 0.1395, 0.7455, 0.08162, 0.6733, -0.108, 0.7167, -0.1011, 0.6291, -0.1001, 0.6303, -0.1067, 0.7169, 0.1407, 0.7447, 0.2222, 0.8095, 0.2208, 0.8105, 0.1395, 0.7455, 0.2222, 0.8095, 0.3451, 0.8585, 0.3441, 0.8597, 0.2208, 0.8105, -0.1173, 0.8043, -0.108, 0.7167, -0.1067, 0.7169, -0.1154, 0.8045, -0.2453, 0.6391, -0.1728, 0.6371, -0.1728, 0.6393, -0.2441, 0.6411, 0.08265, 0.6726, 0.03647, 0.5973, 0.03937, 0.5988, 0.08463, 0.6718, -0.4047, 0.8063, -0.3369, 0.7553, -0.3345, 0.7568, -0.4023, 0.8081, 1.107, 1.01, 0.9674, 0.9256, 0.9738, 0.9281, 1.125, 1.009, -0.8884, 0.9107, -0.7638, 0.8671, -0.7625, 0.8693, -0.8854, 0.9126, -0.3369, 0.7553, -0.286, 0.6988, -0.2839, 0.6999, -0.3345, 0.7568, -0.1011, 0.6291, -0.108, 0.7167, -0.1104, 0.7169, -0.1032, 0.6318, -0.286, 0.6988, -0.2453, 0.6391, -0.2441, 0.6411, -0.2839, 0.6999, 0.1654, 0.5501, 0.2196, 0.5931, 0.2183, 0.5948, 0.1651, 0.5524, 0.5725, 0.7336, 0.6155, 0.7964, 0.6126, 0.7973, 0.5709, 0.7355, 0.3451, 0.8585, 0.5148, 0.8766, 0.5147, 0.8778, 0.3441, 0.8597, -0.1338, 0.8918, -0.1173, 0.8043, -0.1154, 0.8045, -0.1308, 0.8919, 0.5148, 0.8766, 0.6807, 0.8546, 0.6798, 0.8561, 0.5147, 0.8778, -0.1885, 0.9782, -0.1338, 0.8918, -0.1308, 0.8919, -0.1821, 0.9786, 0.02447, 0.7897, -0.1154, 0.8045, -0.1067, 0.7169, -0.008161, 0.7033, 0.08245, 0.8731, -0.1308, 0.8919, -0.1154, 0.8045, 0.02447, 0.7897, 0.226, 0.9448, -0.1821, 0.9786, -0.1308, 0.8919, 0.08245, 0.8731, 0.5735, 0.9619, 1.097, 1.01, 1.863, 0.9786, 0.226, 0.9448, 0.7887, 0.9034, 0.9648, 0.9269, 1.097, 1.01, 0.5735, 0.9619, 0.1395, 0.7455, 0.02447, 0.7897, -0.008161, 0.7033, 0.08162, 0.6733, 0.2208, 0.8105, 0.08245, 0.8731, 0.02447, 0.7897, 0.1395, 0.7455, 0.3441, 0.8597, 0.226, 0.9448, 0.08245, 0.8731, 0.2208, 0.8105, 0.5147, 0.8778, 0.5735, 0.9619, 0.226, 0.9448, 0.3441, 0.8597, 0.6798, 0.8561, 0.7887, 0.9034, 0.5735, 0.9619, 0.5147, 0.8778, -0.008161, 0.7033, -0.1067, 0.7169, -0.1001, 0.6303, -0.03094, 0.6169, 0.08162, 0.6733, -0.008161, 0.7033, -0.03094, 0.6169, 0.03609, 0.5988, -0.1728, 0.6371, -0.1011, 0.6291, -0.1032, 0.6318, -0.1728, 0.6393, 0.1407, 0.7447, 0.08265, 0.6726, 0.08463, 0.6718, 0.143, 0.7434, 0.2196, 0.5931, 0.2776, 0.6335, 0.2762, 0.6354, 0.2183, 0.5948, -0.7638, 0.8671, -0.6244, 0.8696, -0.624, 0.8718, -0.7625, 0.8693, 0.2222, 0.8095, 0.1407, 0.7447, 0.143, 0.7434, 0.2245, 0.8078, 0.2776, 0.6335, 0.3411, 0.6697, 0.3398, 0.6718, 0.2762, 0.6354, -0.108, 0.7167, -0.1173, 0.8043, -0.1206, 0.8043, -0.1104, 0.7169, 0.03647, 0.5973, 0.1019, 0.5751, 0.1028, 0.5771, 0.03937, 0.5988, -0.2431, 0.788, -0.3345, 0.7568, -0.2839, 0.6999, -0.2025, 0.7135, -0.3077, 0.8585, -0.4023, 0.8081, -0.3345, 0.7568, -0.2431, 0.788, -0.4322, 0.9177, -0.497, 0.849, -0.4023, 0.8081, -0.3077, 0.8585, -0.6672, 0.9422, -0.624, 0.8718, -0.497, 0.849, -0.4322, 0.9177, -0.8854, 0.9126, -0.7625, 0.8693, -0.624, 0.8718, -0.6672, 0.9422, -0.1206, 0.8043, -0.2431, 0.788, -0.2025, 0.7135, -0.1104, 0.7169, -0.139, 0.8915, -0.3077, 0.8585, -0.2431, 0.788, -0.1206, 0.8043, -0.1994, 0.9774, -0.4322, 0.9177, -0.3077, 0.8585, -0.139, 0.8915, -0.9197, 1.009, -0.6672, 0.9422, -0.4322, 0.9177, -0.1994, 0.9774, 0.9738, 0.9281, 1.159, 0.9126, 1.378, 0.9422, 1.125, 1.009, 0.2206, 0.6887, 0.143, 0.7434, 0.08463, 0.6718, 0.1574, 0.6338, 0.2961, 0.7371, 0.2245, 0.8078, 0.143, 0.7434, 0.2206, 0.6887, 0.3885, 0.7747, 0.3466, 0.8564, 0.2245, 0.8078, 0.2961, 0.7371, 0.4979, 0.796, 0.514, 0.8746, 0.3466, 0.8564, 0.3885, 0.7747, 0.6126, 0.7973, 0.6747, 0.8542, 0.514, 0.8746, 0.4979, 0.796, 0.2762, 0.6354, 0.2206, 0.6887, 0.1574, 0.6338, 0.2183, 0.5948, 0.3398, 0.6718, 0.2961, 0.7371, 0.2206, 0.6887, 0.2762, 0.6354, 0.4105, 0.7021, 0.3885, 0.7747, 0.2961, 0.7371, 0.3398, 0.6718, 0.4885, 0.724, 0.4979, 0.796, 0.3885, 0.7747, 0.4105, 0.7021, 0.5709, 0.7355, 0.6126, 0.7973, 0.4979, 0.796, 0.4885, 0.724, -0.1104, 0.7169, -0.2025, 0.7135, -0.1728, 0.6393, -0.1032, 0.6318, 0.1574, 0.6338, 0.08463, 0.6718, 0.03937, 0.5988, 0.1028, 0.5771, 0.2183, 0.5948, 0.1574, 0.6338, 0.1028, 0.5771, 0.1651, 0.5524, -0.2025, 0.7135, -0.2839, 0.6999, -0.2441, 0.6411, -0.1728, 0.6393, 0.134, 0.08928, -0.05503, 0.07436, -0.04857, 0.07191, 0.137, 0.08741, 0.8339, 0.02176, 0.8886, 0.1082, 0.8834, 0.1085, 0.823, 0.02258, 0.6177, 0.1937, 0.5235, 0.1531, 0.5254, 0.151, 0.6201, 0.1919, 0.9212, 0.3709, 0.9144, 0.2833, 0.9157, 0.2831, 0.9222, 0.3697, 1.059, 0.4027, 0.9911, 0.3844, 0.9914, 0.3831, 1.058, 0.4012, -0.8817, 0.2553, -0.8002, 0.1905, -0.7978, 0.1922, -0.8793, 0.2566, 0.8496, 0.3629, 0.7771, 0.3609, 0.7782, 0.3589, 0.8496, 0.3607, 0.08435, -0.009586, 0.8339, 0.02176, 0.823, 0.02258, 0.1026, -0.008715, 0.5235, 0.1531, 0.398, 0.1304, 0.3984, 0.1282, 0.5254, 0.151, -0.5334, 0.2782, -0.611, 0.3002, -0.6119, 0.2979, -0.5339, 0.276, -0.8002, 0.1905, -0.6772, 0.1415, -0.6758, 0.1436, -0.7978, 0.1922, -0.05503, 0.07436, 0.08435, -0.009586, 0.1026, -0.008715, -0.04857, 0.07191, 0.398, 0.1304, 0.2585, 0.1329, 0.2599, 0.1307, 0.3984, 0.1282, -0.611, 0.3002, -0.6813, 0.3303, -0.6826, 0.3282, -0.6119, 0.2979, -0.6772, 0.1415, -0.5076, 0.1234, -0.5083, 0.1254, -0.6758, 0.1436, -0.3417, 0.1454, -0.4069, 0.2036, -0.4098, 0.2027, -0.3477, 0.1458, -0.5076, 0.1234, -0.6772, 0.1415, -0.6783, 0.1403, -0.5077, 0.1222, -0.05503, 0.07436, -0.232, 0.09766, -0.2337, 0.09655, -0.0576, 0.0731, 0.9911, 0.3844, 0.9212, 0.3709, 0.9222, 0.3697, 0.9914, 0.3831, -0.3417, 0.1454, -0.5076, 0.1234, -0.5077, 0.1222, -0.3426, 0.1439, -0.232, 0.09766, -0.3417, 0.1454, -0.3426, 0.1439, -0.2337, 0.09655, 0.9144, 0.2833, 0.9051, 0.1957, 0.907, 0.1955, 0.9157, 0.2831, 1.105, 0.3274, 1.059, 0.4027, 1.058, 0.4012, 1.104, 0.3267, 0.9051, 0.1957, 0.8886, 0.1082, 0.8916, 0.1081, 0.907, 0.1955, 0.8886, 0.1082, 0.8339, 0.02176, 0.8403, 0.02145, 0.8916, 0.1081, 1.163, 0.2553, 1.105, 0.3274, 1.104, 0.3267, 1.162, 0.2545, -0.8569, 0.4499, -0.9205, 0.4249, -0.9196, 0.4229, -0.8573, 0.4476, 0.9144, 0.2833, 0.9212, 0.3709, 0.9192, 0.3682, 0.912, 0.2831, -0.6813, 0.3303, -0.7448, 0.3665, -0.7461, 0.3646, -0.6826, 0.3282, -0.5076, 0.1234, -0.3417, 0.1454, -0.3477, 0.1458, -0.5083, 0.1254, -0.4069, 0.2036, -0.4499, 0.2664, -0.4515, 0.2645, -0.4098, 0.2027, -0.7448, 0.3665, -0.8027, 0.4069, -0.8041, 0.4052, -0.7461, 0.3646, 1.059, 0.4027, 1.105, 0.3274, 1.107, 0.3282, 1.062, 0.4012, -0.8027, 0.4069, -0.8569, 0.4499, -0.8573, 0.4476, -0.8041, 0.4052, 0.7771, 0.3609, 0.7364, 0.3012, 0.7385, 0.3001, 0.7782, 0.3589, 0.2585, 0.1329, 0.134, 0.08928, 0.137, 0.08741, 0.2599, 0.1307, 0.8339, 0.02176, 0.08435, -0.009586, 0.07441, -0.01025, 0.8403, 0.02145, -0.8002, 0.1905, -0.8817, 0.2553, -0.8829, 0.2545, -0.8016, 0.1895, 0.08435, -0.009586, -0.05503, 0.07436, -0.0576, 0.0731, 0.07441, -0.01025, -0.6772, 0.1415, -0.8002, 0.1905, -0.8016, 0.1895, -0.6783, 0.1403, 1.047, 0.2103, 1.162, 0.2545, 1.104, 0.3267, 1.014, 0.2967, 1.105, 0.1269, 1.243, 0.1895, 1.162, 0.2545, 1.047, 0.2103, -0.7963, 0.05518, -0.6783, 0.1403, -0.8016, 0.1895, -0.9399, 0.1269, -0.4489, 0.03808, -0.5077, 0.1222, -0.6783, 0.1403, -0.7963, 0.05518, -0.2337, 0.09655, -0.3426, 0.1439, -0.5077, 0.1222, -0.4489, 0.03808, 0.907, 0.1955, 1.047, 0.2103, 1.014, 0.2967, 0.9157, 0.2831, 0.8916, 0.1081, 1.105, 0.1269, 1.047, 0.2103, 0.907, 0.1955, 0.8403, 0.02145, 1.248, 0.05518, 1.105, 0.1269, 0.8916, 0.1081, 0.07441, -0.01025, 1.596, 0.03808, 1.248, 0.05518, 0.8403, 0.02145, -0.0576, 0.0731, -0.2337, 0.09655, -0.4489, 0.03808, 0.07441, -0.01025, 1.014, 0.2967, 1.104, 0.3267, 1.058, 0.4012, 0.9914, 0.3831, 0.9157, 0.2831, 1.014, 0.2967, 0.9914, 0.3831, 0.9222, 0.3697, 1.124, 0.4249, 1.059, 0.4027, 1.062, 0.4012, 1.125, 0.4229, 0.9051, 0.1957, 0.9144, 0.2833, 0.912, 0.2831, 0.9017, 0.1957, 0.7364, 0.3012, 0.6855, 0.2447, 0.6879, 0.2432, 0.7385, 0.3001, -0.4499, 0.2664, -0.5334, 0.2782, -0.5339, 0.276, -0.4515, 0.2645, 0.8886, 0.1082, 0.9051, 0.1957, 0.9017, 0.1957, 0.8834, 0.1085, 0.6855, 0.2447, 0.6177, 0.1937, 0.6201, 0.1919, 0.6879, 0.2432, -0.9397, 0.3274, -0.8817, 0.2553, -0.8793, 0.2566, -0.9377, 0.3282, 0.9212, 0.3709, 0.8496, 0.3629, 0.8496, 0.3607, 0.9192, 0.3682, -0.8018, 0.3113, -0.7461, 0.3646, -0.8041, 0.4052, -0.865, 0.3662, -0.7262, 0.2629, -0.6826, 0.3282, -0.7461, 0.3646, -0.8018, 0.3113, -0.6339, 0.2253, -0.6119, 0.2979, -0.6826, 0.3282, -0.7262, 0.2629, -0.5245, 0.204, -0.5339, 0.276, -0.6119, 0.2979, -0.6339, 0.2253, -0.4098, 0.2027, -0.4515, 0.2645, -0.5339, 0.276, -0.5245, 0.204, -0.8793, 0.2566, -0.8018, 0.3113, -0.865, 0.3662, -0.9377, 0.3282, -0.7978, 0.1922, -0.7262, 0.2629, -0.8018, 0.3113, -0.8793, 0.2566, -0.6758, 0.1436, -0.6339, 0.2253, -0.7262, 0.2629, -0.7978, 0.1922, -0.5083, 0.1254, -0.5245, 0.204, -0.6339, 0.2253, -0.6758, 0.1436, -0.3477, 0.1458, -0.4098, 0.2027, -0.5245, 0.204, -0.5083, 0.1254, 0.7793, 0.212, 0.9017, 0.1957, 0.912, 0.2831, 0.8198, 0.2865, 0.7147, 0.1415, 0.8834, 0.1085, 0.9017, 0.1957, 0.7793, 0.212, 0.5902, 0.08234, 0.823, 0.02258, 0.8834, 0.1085, 0.7147, 0.1415, 0.3551, 0.0578, 0.1026, -0.008715, 0.823, 0.02258, 0.5902, 0.08234, 0.137, 0.08741, -0.04857, 0.07191, 0.1026, -0.008715, 0.3551, 0.0578, 0.6879, 0.2432, 0.7793, 0.212, 0.8198, 0.2865, 0.7385, 0.3001, 0.6201, 0.1919, 0.7147, 0.1415, 0.7793, 0.212, 0.6879, 0.2432, 0.5254, 0.151, 0.5902, 0.08234, 0.7147, 0.1415, 0.6201, 0.1919, 0.3984, 0.1282, 0.3551, 0.0578, 0.5902, 0.08234, 0.5254, 0.151, 0.2599, 0.1307, 0.137, 0.08741, 0.3551, 0.0578, 0.3984, 0.1282, 1.107, 0.3282, 1.18, 0.3662, 1.125, 0.4229, 1.062, 0.4012, 0.8198, 0.2865, 0.912, 0.2831, 0.9192, 0.3682, 0.8496, 0.3607, 0.7385, 0.3001, 0.8198, 0.2865, 0.8496, 0.3607, 0.7782, 0.3589, -0.865, 0.3662, -0.8041, 0.4052, -0.8573, 0.4476, -0.9196, 0.4229, 0.2282, 0.2013, 0.2095, 0.2705, 0.2073, 0.2678, 0.2251, 0.2006, -0.007984, 0.2378, -0.1189, 0.2529, -0.1197, 0.2506, -0.008352, 0.2356, -0.232, 0.09766, -0.05503, 0.07436, -0.05439, 0.07671, -0.2288, 0.0997, -0.3705, 0.3876, -0.2999, 0.3328, -0.2991, 0.3337, -0.369, 0.3877, -0.3088, 0.5136, -0.3388, 0.4504, -0.3377, 0.4498, -0.3081, 0.5123, -0.1478, 0.4711, -0.06642, 0.4509, -0.06594, 0.4532, -0.1471, 0.4732, -0.4063, 0.3259, -0.4499, 0.2664, -0.4472, 0.2662, -0.4044, 0.3246, 0.1055, 0.2442, -0.007984, 0.2378, -0.008352, 0.2356, 0.1056, 0.2422, -0.05503, 0.07436, 0.134, 0.08928, 0.1317, 0.09127, -0.05439, 0.07671, 0.1019, 0.5751, 0.03647, 0.5973, 0.03586, 0.595, 0.1013, 0.573, -0.06642, 0.4509, 0.01608, 0.4333, 0.01632, 0.4356, -0.06594, 0.4532, 0.2095, 0.2705, 0.1055, 0.2442, 0.1056, 0.2422, 0.2073, 0.2678, 0.134, 0.08928, 0.2585, 0.1329, 0.2542, 0.1334, 0.1317, 0.09127, 0.03647, 0.5973, -0.03124, 0.6156, -0.03179, 0.6132, 0.03586, 0.595, 0.01608, 0.4333, 0.09992, 0.4194, 0.09989, 0.4214, 0.01632, 0.4356, 0.1849, 0.4101, 0.1751, 0.4801, 0.173, 0.48, 0.1824, 0.4121, 0.09992, 0.4194, 0.01608, 0.4333, 0.01583, 0.4321, 0.09972, 0.4183, 0.2095, 0.2705, 0.196, 0.3402, 0.1946, 0.34, 0.2078, 0.2711, -0.3388, 0.4504, -0.3705, 0.3876, -0.369, 0.3877, -0.3377, 0.4498, 0.1849, 0.4101, 0.09992, 0.4194, 0.09972, 0.4183, 0.1838, 0.4091, 0.196, 0.3402, 0.1849, 0.4101, 0.1838, 0.4091, 0.1946, 0.34, -0.2999, 0.3328, -0.217, 0.2863, -0.2163, 0.2874, -0.2991, 0.3337, -0.2284, 0.4924, -0.3088, 0.5136, -0.3081, 0.5123, -0.2286, 0.4912, -0.217, 0.2863, -0.1189, 0.2529, -0.1184, 0.2541, -0.2163, 0.2874, -0.1189, 0.2529, -0.007984, 0.2378, -0.007933, 0.2391, -0.1184, 0.2541, -0.1478, 0.4711, -0.2284, 0.4924, -0.2286, 0.4912, -0.148, 0.4698, -0.2453, 0.6391, -0.2784, 0.5767, -0.2764, 0.5758, -0.2441, 0.6371, -0.2999, 0.3328, -0.3705, 0.3876, -0.3696, 0.3844, -0.3009, 0.331, -0.03124, 0.6156, -0.1011, 0.6291, -0.1016, 0.6268, -0.03179, 0.6132, 0.09992, 0.4194, 0.1849, 0.4101, 0.1824, 0.4121, 0.09989, 0.4214, 0.1751, 0.4801, 0.1654, 0.5501, 0.1637, 0.5487, 0.173, 0.48, -0.1011, 0.6291, -0.1728, 0.6371, -0.1731, 0.635, -0.1016, 0.6268, -0.3088, 0.5136, -0.2284, 0.4924, -0.2276, 0.4942, -0.3059, 0.5147, -0.1728, 0.6371, -0.2453, 0.6391, -0.2441, 0.6371, -0.1731, 0.635, -0.4499, 0.2664, -0.4069, 0.2036, -0.4043, 0.2048, -0.4472, 0.2662, 0.2585, 0.1329, 0.2282, 0.2013, 0.2251, 0.2006, 0.2542, 0.1334, -0.007984, 0.2378, 0.1055, 0.2442, 0.1052, 0.2453, -0.007933, 0.2391, -0.06642, 0.4509, -0.1478, 0.4711, -0.148, 0.4698, -0.0667, 0.4497, 0.1055, 0.2442, 0.2095, 0.2705, 0.2078, 0.2711, 0.1052, 0.2453, 0.01608, 0.4333, -0.06642, 0.4509, -0.0667, 0.4497, 0.01583, 0.4321, -0.1774, 0.3775, -0.148, 0.4698, -0.2286, 0.4912, -0.2603, 0.4113, -0.08909, 0.3515, -0.0667, 0.4497, -0.148, 0.4698, -0.1774, 0.3775, 0.004245, 0.3357, 0.01583, 0.4321, -0.0667, 0.4497, -0.08909, 0.3515, 0.1004, 0.3317, 0.09972, 0.4183, 0.01583, 0.4321, 0.004245, 0.3357, 0.1946, 0.34, 0.1838, 0.4091, 0.09972, 0.4183, 0.1004, 0.3317, -0.2163, 0.2874, -0.1774, 0.3775, -0.2603, 0.4113, -0.2991, 0.3337, -0.1184, 0.2541, -0.08909, 0.3515, -0.1774, 0.3775, -0.2163, 0.2874, -0.007933, 0.2391, 0.004245, 0.3357, -0.08909, 0.3515, -0.1184, 0.2541, 0.1052, 0.2453, 0.1004, 0.3317, 0.004245, 0.3357, -0.007933, 0.2391, 0.2078, 0.2711, 0.1946, 0.34, 0.1004, 0.3317, 0.1052, 0.2453, -0.2603, 0.4113, -0.2286, 0.4912, -0.3081, 0.5123, -0.3377, 0.4498, -0.2991, 0.3337, -0.2603, 0.4113, -0.3377, 0.4498, -0.369, 0.3877, -0.217, 0.2863, -0.2999, 0.3328, -0.3009, 0.331, -0.218, 0.2842, -0.4069, 0.2036, -0.3417, 0.1454, -0.3384, 0.1469, -0.4043, 0.2048, 0.1654, 0.5501, 0.1019, 0.5751, 0.1013, 0.573, 0.1637, 0.5487, -0.1189, 0.2529, -0.217, 0.2863, -0.218, 0.2842, -0.1197, 0.2506, -0.3417, 0.1454, -0.232, 0.09766, -0.2288, 0.0997, -0.3384, 0.1469, -0.2284, 0.4924, -0.1478, 0.4711, -0.1471, 0.4732, -0.2276, 0.4942, -0.3705, 0.3876, -0.4063, 0.3259, -0.4044, 0.3246, -0.3696, 0.3844, -0.1237, 0.5555, -0.1016, 0.6268, -0.1731, 0.635, -0.2005, 0.5681, -0.04795, 0.5395, -0.03179, 0.6132, -0.1016, 0.6268, -0.1237, 0.5555, 0.02685, 0.5208, 0.03586, 0.595, -0.03179, 0.6132, -0.04795, 0.5395, 0.101, 0.5006, 0.1013, 0.573, 0.03586, 0.595, 0.02685, 0.5208, 0.173, 0.48, 0.1637, 0.5487, 0.1013, 0.573, 0.101, 0.5006, -0.1471, 0.4732, -0.1237, 0.5555, -0.2005, 0.5681, -0.2276, 0.4942, -0.06594, 0.4532, -0.04795, 0.5395, -0.1237, 0.5555, -0.1471, 0.4732, 0.01632, 0.4356, 0.02685, 0.5208, -0.04795, 0.5395, -0.06594, 0.4532, 0.09989, 0.4214, 0.101, 0.5006, 0.02685, 0.5208, 0.01632, 0.4356, 0.1824, 0.4121, 0.173, 0.48, 0.101, 0.5006, 0.09989, 0.4214, -0.2692, 0.208, -0.218, 0.2842, -0.3009, 0.331, -0.3475, 0.2631, -0.1613, 0.1672, -0.1197, 0.2506, -0.218, 0.2842, -0.2692, 0.208, -0.02405, 0.1502, -0.008352, 0.2356, -0.1197, 0.2506, -0.1613, 0.1672, 0.1156, 0.1632, 0.1056, 0.2422, -0.008352, 0.2356, -0.02405, 0.1502, 0.2251, 0.2006, 0.2073, 0.2678, 0.1056, 0.2422, 0.1156, 0.1632, -0.3384, 0.1469, -0.2692, 0.208, -0.3475, 0.2631, -0.4043, 0.2048, -0.2288, 0.0997, -0.1613, 0.1672, -0.2692, 0.208, -0.3384, 0.1469, -0.05439, 0.07671, -0.02405, 0.1502, -0.1613, 0.1672, -0.2288, 0.0997, 0.1317, 0.09127, 0.1156, 0.1632, -0.02405, 0.1502, -0.05439, 0.07671, 0.2542, 0.1334, 0.2251, 0.2006, 0.1156, 0.1632, 0.1317, 0.09127, -0.2276, 0.4942, -0.2005, 0.5681, -0.2764, 0.5758, -0.3059, 0.5147, -0.3475, 0.2631, -0.3009, 0.331, -0.3696, 0.3844, -0.4044, 0.3246, -0.4043, 0.2048, -0.3475, 0.2631, -0.4044, 0.3246, -0.4472, 0.2662, -0.2005, 0.5681, -0.1731, 0.635, -0.2441, 0.6371, -0.2764, 0.5758, -0.8473, 0.5199, -0.8374, 0.5899, -0.84, 0.5879, -0.8494, 0.52, 1.038, 0.5667, 0.956, 0.5491, 0.9564, 0.5468, 1.039, 0.5644, 0.9911, 0.3844, 1.059, 0.4027, 1.058, 0.405, 0.9906, 0.3868, 0.7136, 0.4864, 0.794, 0.5076, 0.7938, 0.5088, 0.7143, 0.4877, 0.6519, 0.6124, 0.6835, 0.5496, 0.6847, 0.5502, 0.6534, 0.6123, 0.8054, 0.7137, 0.9035, 0.7471, 0.9027, 0.7494, 0.8044, 0.7158, 0.744, 0.4233, 0.7771, 0.3609, 0.7783, 0.3629, 0.746, 0.4242, 1.122, 0.5806, 1.038, 0.5667, 1.039, 0.5644, 1.122, 0.5786, 1.059, 0.4027, 1.124, 0.4249, 1.124, 0.427, 1.058, 0.405, 1.156, 0.9107, 0.9674, 0.9256, 0.968, 0.9233, 1.154, 0.9087, 0.9035, 0.7471, 1.014, 0.7622, 1.014, 0.7644, 0.9027, 0.7494, -0.8374, 0.5899, -0.9225, 0.5806, -0.9225, 0.5786, -0.84, 0.5879, -0.9205, 0.4249, -0.8569, 0.4499, -0.8587, 0.4513, -0.9211, 0.427, 0.9674, 0.9256, 0.7904, 0.9023, 0.7936, 0.9003, 0.968, 0.9233, 1.014, 0.7622, 1.128, 0.7558, 1.128, 0.7578, 1.014, 0.7644, -0.8129, 0.7295, -0.7942, 0.7987, -0.7973, 0.7994, -0.8151, 0.7322, 1.128, 0.7558, 1.014, 0.7622, 1.014, 0.7609, 1.128, 0.7547, -0.8374, 0.5899, -0.8264, 0.6598, -0.8278, 0.66, -0.8386, 0.5909, 0.6835, 0.5496, 0.7136, 0.4864, 0.7143, 0.4877, 0.6847, 0.5502, -0.8129, 0.7295, -0.9169, 0.7558, -0.9172, 0.7547, -0.8146, 0.7289, -0.8264, 0.6598, -0.8129, 0.7295, -0.8146, 0.7289, -0.8278, 0.66, 0.794, 0.5076, 0.8746, 0.5289, 0.8743, 0.5302, 0.7938, 0.5088, 0.7225, 0.6672, 0.6519, 0.6124, 0.6534, 0.6123, 0.7233, 0.6663, 0.956, 0.5491, 1.038, 0.5667, 1.038, 0.5679, 0.9557, 0.5503, 0.8054, 0.7137, 0.7225, 0.6672, 0.7233, 0.6663, 0.8061, 0.7126, 0.5725, 0.7336, 0.6161, 0.6741, 0.618, 0.6754, 0.5752, 0.7338, 0.794, 0.5076, 0.7136, 0.4864, 0.7165, 0.4853, 0.7947, 0.5058, 0.7904, 0.9023, 0.6807, 0.8546, 0.684, 0.8531, 0.7936, 0.9003, -0.9169, 0.7558, -0.8129, 0.7295, -0.8151, 0.7322, -0.9168, 0.7578, -0.7942, 0.7987, -0.7638, 0.8671, -0.7682, 0.8666, -0.7973, 0.7994, 0.6807, 0.8546, 0.6155, 0.7964, 0.6181, 0.7952, 0.684, 0.8531, 0.6519, 0.6124, 0.7225, 0.6672, 0.7215, 0.669, 0.6528, 0.6156, 0.6155, 0.7964, 0.5725, 0.7336, 0.5752, 0.7338, 0.6181, 0.7952, 0.7771, 0.3609, 0.8496, 0.3629, 0.8493, 0.365, 0.7783, 0.3629, -0.8569, 0.4499, -0.8473, 0.5199, -0.8494, 0.52, -0.8587, 0.4513, 1.038, 0.5667, 1.122, 0.5806, 1.122, 0.5817, 1.038, 0.5679, 0.9035, 0.7471, 0.8054, 0.7137, 0.8061, 0.7126, 0.904, 0.7459, -0.9225, 0.5806, -0.8374, 0.5899, -0.8386, 0.5909, -0.9227, 0.5817, 1.014, 0.7622, 0.9035, 0.7471, 0.904, 0.7459, 1.014, 0.7609, 0.845, 0.6225, 0.8061, 0.7126, 0.7233, 0.6663, 0.7621, 0.5887, 0.9333, 0.6485, 0.904, 0.7459, 0.8061, 0.7126, 0.845, 0.6225, 1.027, 0.6643, 1.014, 0.7609, 0.904, 0.7459, 0.9333, 0.6485, 1.123, 0.6683, 1.128, 0.7547, 1.014, 0.7609, 1.027, 0.6643, -0.8278, 0.66, -0.8146, 0.7289, -0.9172, 0.7547, -0.922, 0.6683, 0.8743, 0.5302, 0.845, 0.6225, 0.7621, 0.5887, 0.7938, 0.5088, 0.9557, 0.5503, 0.9333, 0.6485, 0.845, 0.6225, 0.8743, 0.5302, 1.038, 0.5679, 1.027, 0.6643, 0.9333, 0.6485, 0.9557, 0.5503, 1.122, 0.5817, 1.123, 0.6683, 1.027, 0.6643, 1.038, 0.5679, -0.8386, 0.5909, -0.8278, 0.66, -0.922, 0.6683, -0.9227, 0.5817, 0.7621, 0.5887, 0.7233, 0.6663, 0.6534, 0.6123, 0.6847, 0.5502, 0.7938, 0.5088, 0.7621, 0.5887, 0.6847, 0.5502, 0.7143, 0.4877, 0.6161, 0.6741, 0.6519, 0.6124, 0.6528, 0.6156, 0.618, 0.6754, 0.8746, 0.5289, 0.794, 0.5076, 0.7947, 0.5058, 0.8753, 0.5268, 0.8496, 0.3629, 0.9212, 0.3709, 0.9208, 0.3732, 0.8493, 0.365, -0.7638, 0.8671, -0.8884, 0.9107, -0.8907, 0.9087, -0.7682, 0.8666, 0.956, 0.5491, 0.8746, 0.5289, 0.8753, 0.5268, 0.9564, 0.5468, 0.9212, 0.3709, 0.9911, 0.3844, 0.9906, 0.3868, 0.9208, 0.3732, 0.7225, 0.6672, 0.8054, 0.7137, 0.8044, 0.7158, 0.7215, 0.669, 0.7136, 0.4864, 0.744, 0.4233, 0.746, 0.4242, 0.7165, 0.4853, 0.7532, 0.792, 0.684, 0.8531, 0.6181, 0.7952, 0.6749, 0.7369, 0.8611, 0.8328, 0.7936, 0.9003, 0.684, 0.8531, 0.7532, 0.792, 0.9983, 0.8498, 0.968, 0.9233, 0.7936, 0.9003, 0.8611, 0.8328, 1.138, 0.8368, 1.154, 0.9087, 0.968, 0.9233, 0.9983, 0.8498, 0.8044, 0.7158, 0.7532, 0.792, 0.6749, 0.7369, 0.7215, 0.669, 0.9027, 0.7494, 0.8611, 0.8328, 0.7532, 0.792, 0.8044, 0.7158, 1.014, 0.7644, 0.9983, 0.8498, 0.8611, 0.8328, 0.9027, 0.7494, 1.128, 0.7578, 1.138, 0.8368, 0.9983, 0.8498, 1.014, 0.7644, -0.8151, 0.7322, -0.7973, 0.7994, -0.9068, 0.8368, -0.9168, 0.7578, 0.8987, 0.4445, 0.8753, 0.5268, 0.7947, 0.5058, 0.8219, 0.4319, 0.9744, 0.4605, 0.9564, 0.5468, 0.8753, 0.5268, 0.8987, 0.4445, 1.049, 0.4792, 1.039, 0.5644, 0.9564, 0.5468, 0.9744, 0.4605, 1.123, 0.4994, 1.122, 0.5786, 1.039, 0.5644, 1.049, 0.4792, -0.8494, 0.52, -0.84, 0.5879, -0.9225, 0.5786, -0.9214, 0.4994, 0.9208, 0.3732, 0.8987, 0.4445, 0.8219, 0.4319, 0.8493, 0.365, 0.9906, 0.3868, 0.9744, 0.4605, 0.8987, 0.4445, 0.9208, 0.3732, 1.058, 0.405, 1.049, 0.4792, 0.9744, 0.4605, 0.9906, 0.3868, 1.124, 0.427, 1.123, 0.4994, 1.049, 0.4792, 1.058, 0.405, -0.8587, 0.4513, -0.8494, 0.52, -0.9214, 0.4994, -0.9211, 0.427, 0.7215, 0.669, 0.6749, 0.7369, 0.618, 0.6754, 0.6528, 0.6156, 0.8219, 0.4319, 0.7947, 0.5058, 0.7165, 0.4853, 0.746, 0.4242, 0.8493, 0.365, 0.8219, 0.4319, 0.746, 0.4242, 0.7783, 0.3629, 0.6749, 0.7369, 0.6181, 0.7952, 0.5752, 0.7338, 0.618, 0.6754, -0.2784, 0.5767, -0.3088, 0.5136, -0.3059, 0.5147, -0.2764, 0.5758, 0.8746, 0.5289, 0.956, 0.5491, 0.9557, 0.5503, 0.8743, 0.5302, -0.7973, 0.7994, -0.7682, 0.8666, -0.8907, 0.9087, -0.9068, 0.8368, 0.489, 0.7218, 0.4114, 0.6998, 0.4148, 0.6986, 0.4898, 0.7197, 0.5034, 0.549, 0.5422, 0.4712, 0.5442, 0.4723, 0.5054, 0.5499, 0.6835, 0.5496, 0.6519, 0.6124, 0.6498, 0.6114, 0.6815, 0.5486, 0.6855, 0.2447, 0.6274, 0.3173, 0.6263, 0.3168, 0.6836, 0.2449, 0.5235, 0.1531, 0.6177, 0.1937, 0.6164, 0.1947, 0.5237, 0.1546, 0.3981, 0.3037, 0.363, 0.3851, 0.3608, 0.3843, 0.3957, 0.303, 0.7364, 0.3012, 0.7771, 0.3609, 0.7748, 0.361, 0.7344, 0.3026, 0.4615, 0.6257, 0.5034, 0.549, 0.5054, 0.5499, 0.4634, 0.6265, 0.6519, 0.6124, 0.6161, 0.6741, 0.614, 0.6731, 0.6498, 0.6114, 0.1751, 0.4801, 0.1849, 0.4101, 0.1872, 0.4105, 0.1771, 0.4805, 0.363, 0.3851, 0.3338, 0.4677, 0.3318, 0.4668, 0.3608, 0.3843, 0.4114, 0.6998, 0.4615, 0.6257, 0.4634, 0.6265, 0.4148, 0.6986, 0.6161, 0.6741, 0.5725, 0.7336, 0.5713, 0.7315, 0.614, 0.6731, 0.1849, 0.4101, 0.196, 0.3402, 0.1985, 0.3406, 0.1872, 0.4105, 0.3338, 0.4677, 0.3064, 0.5508, 0.3047, 0.5498, 0.3318, 0.4668, 0.2776, 0.6335, 0.2196, 0.5931, 0.2208, 0.5912, 0.2769, 0.6303, 0.3064, 0.5508, 0.3338, 0.4677, 0.3349, 0.4681, 0.3075, 0.5511, 0.4114, 0.6998, 0.3411, 0.6697, 0.3417, 0.6685, 0.4111, 0.6983, 0.6177, 0.1937, 0.6855, 0.2447, 0.6836, 0.2449, 0.6164, 0.1947, 0.2776, 0.6335, 0.3064, 0.5508, 0.3075, 0.5511, 0.279, 0.6328, 0.3411, 0.6697, 0.2776, 0.6335, 0.279, 0.6328, 0.3417, 0.6685, 0.6274, 0.3173, 0.582, 0.3935, 0.5809, 0.393, 0.6263, 0.3168, 0.4463, 0.2252, 0.5235, 0.1531, 0.5237, 0.1546, 0.4477, 0.2258, 0.582, 0.3935, 0.5422, 0.4712, 0.5411, 0.4706, 0.5809, 0.393, 0.5422, 0.4712, 0.5034, 0.549, 0.5023, 0.5484, 0.5411, 0.4706, 0.3981, 0.3037, 0.4463, 0.2252, 0.4477, 0.2258, 0.3994, 0.3043, 0.2585, 0.1329, 0.398, 0.1304, 0.397, 0.1325, 0.2615, 0.1346, 0.6274, 0.3173, 0.6855, 0.2447, 0.6852, 0.248, 0.6291, 0.3187, 0.196, 0.3402, 0.2095, 0.2705, 0.2123, 0.2709, 0.1985, 0.3406, 0.3064, 0.5508, 0.2776, 0.6335, 0.2769, 0.6303, 0.3047, 0.5498, 0.2196, 0.5931, 0.1654, 0.5501, 0.1675, 0.5493, 0.2208, 0.5912, 0.2095, 0.2705, 0.2282, 0.2013, 0.2313, 0.2016, 0.2123, 0.2709, 0.5235, 0.1531, 0.4463, 0.2252, 0.4438, 0.2244, 0.5179, 0.154, 0.2282, 0.2013, 0.2585, 0.1329, 0.2615, 0.1346, 0.2313, 0.2016, 0.7771, 0.3609, 0.744, 0.4233, 0.7422, 0.4222, 0.7748, 0.361, 0.5725, 0.7336, 0.489, 0.7218, 0.4898, 0.7197, 0.5713, 0.7315, 0.5034, 0.549, 0.4615, 0.6257, 0.4605, 0.6251, 0.5023, 0.5484, 0.363, 0.3851, 0.3981, 0.3037, 0.3994, 0.3043, 0.3642, 0.3856, 0.4615, 0.6257, 0.4114, 0.6998, 0.4111, 0.6983, 0.4605, 0.6251, 0.3338, 0.4677, 0.363, 0.3851, 0.3642, 0.3856, 0.3349, 0.4681, 0.4951, 0.3446, 0.3994, 0.3043, 0.4477, 0.2258, 0.5454, 0.2663, 0.455, 0.4254, 0.3642, 0.3856, 0.3994, 0.3043, 0.4951, 0.3446, 0.4189, 0.5073, 0.3349, 0.4681, 0.3642, 0.3856, 0.455, 0.4254, 0.3825, 0.589, 0.3075, 0.5511, 0.3349, 0.4681, 0.4189, 0.5073, 0.3417, 0.6685, 0.279, 0.6328, 0.3075, 0.5511, 0.3825, 0.589, 0.5809, 0.393, 0.4951, 0.3446, 0.5454, 0.2663, 0.6263, 0.3168, 0.5411, 0.4706, 0.455, 0.4254, 0.4951, 0.3446, 0.5809, 0.393, 0.5023, 0.5484, 0.4189, 0.5073, 0.455, 0.4254, 0.5411, 0.4706, 0.4605, 0.6251, 0.3825, 0.589, 0.4189, 0.5073, 0.5023, 0.5484, 0.4111, 0.6983, 0.3417, 0.6685, 0.3825, 0.589, 0.4605, 0.6251, 0.5454, 0.2663, 0.4477, 0.2258, 0.5237, 0.1546, 0.6164, 0.1947, 0.6263, 0.3168, 0.5454, 0.2663, 0.6164, 0.1947, 0.6836, 0.2449, 0.398, 0.1304, 0.5235, 0.1531, 0.5179, 0.154, 0.397, 0.1325, 0.582, 0.3935, 0.6274, 0.3173, 0.6291, 0.3187, 0.5839, 0.3948, 0.744, 0.4233, 0.7136, 0.4864, 0.7116, 0.4853, 0.7422, 0.4222, 0.1654, 0.5501, 0.1751, 0.4801, 0.1771, 0.4805, 0.1675, 0.5493, 0.5422, 0.4712, 0.582, 0.3935, 0.5839, 0.3948, 0.5442, 0.4723, 0.7136, 0.4864, 0.6835, 0.5496, 0.6815, 0.5486, 0.7116, 0.4853, 0.4463, 0.2252, 0.3981, 0.3037, 0.3957, 0.303, 0.4438, 0.2244, 0.6855, 0.2447, 0.7364, 0.3012, 0.7344, 0.3026, 0.6852, 0.248, 0.3007, 0.2791, 0.2123, 0.2709, 0.2313, 0.2016, 0.3367, 0.2029, 0.2755, 0.3569, 0.1985, 0.3406, 0.2123, 0.2709, 0.3007, 0.2791, 0.2555, 0.4354, 0.1872, 0.4105, 0.1985, 0.3406, 0.2755, 0.3569, 0.2376, 0.5142, 0.1771, 0.4805, 0.1872, 0.4105, 0.2555, 0.4354, 0.2208, 0.5912, 0.1675, 0.5493, 0.1771, 0.4805, 0.2376, 0.5142, 0.3957, 0.303, 0.3007, 0.2791, 0.3367, 0.2029, 0.4438, 0.2244, 0.3608, 0.3843, 0.2755, 0.3569, 0.3007, 0.2791, 0.3957, 0.303, 0.3318, 0.4668, 0.2555, 0.4354, 0.2755, 0.3569, 0.3608, 0.3843, 0.3047, 0.5498, 0.2376, 0.5142, 0.2555, 0.4354, 0.3318, 0.4668, 0.2769, 0.6303, 0.2208, 0.5912, 0.2376, 0.5142, 0.3047, 0.5498, 0.6538, 0.4419, 0.5839, 0.3948, 0.6291, 0.3187, 0.6918, 0.3707, 0.6179, 0.5136, 0.5442, 0.4723, 0.5839, 0.3948, 0.6538, 0.4419, 0.581, 0.5849, 0.5054, 0.5499, 0.5442, 0.4723, 0.6179, 0.5136, 0.5396, 0.6547, 0.4634, 0.6265, 0.5054, 0.5499, 0.581, 0.5849, 0.4898, 0.7197, 0.4148, 0.6986, 0.4634, 0.6265, 0.5396, 0.6547, 0.7116, 0.4853, 0.6538, 0.4419, 0.6918, 0.3707, 0.7422, 0.4222, 0.6815, 0.5486, 0.6179, 0.5136, 0.6538, 0.4419, 0.7116, 0.4853, 0.6498, 0.6114, 0.581, 0.5849, 0.6179, 0.5136, 0.6815, 0.5486, 0.614, 0.6731, 0.5396, 0.6547, 0.581, 0.5849, 0.6498, 0.6114, 0.5713, 0.7315, 0.4898, 0.7197, 0.5396, 0.6547, 0.614, 0.6731, 0.4438, 0.2244, 0.3367, 0.2029, 0.397, 0.1325, 0.5179, 0.154, 0.6918, 0.3707, 0.6291, 0.3187, 0.6852, 0.248, 0.7344, 0.3026, 0.7422, 0.4222, 0.6918, 0.3707, 0.7344, 0.3026, 0.7748, 0.361, 0.3367, 0.2029, 0.2313, 0.2016, 0.2615, 0.1346, 0.397, 0.1325, -0.8027, 0.4069, -0.7448, 0.3665, -0.7455, 0.3697, -0.8016, 0.4088, -0.6886, 0.5323, -0.6594, 0.6149, -0.6616, 0.6157, -0.6906, 0.5332, -0.8264, 0.6598, -0.8374, 0.5899, -0.8352, 0.5895, -0.8239, 0.6594, -0.4989, 0.8469, -0.5761, 0.7748, -0.5747, 0.7742, -0.4987, 0.8454, -0.3369, 0.7553, -0.4047, 0.8063, -0.406, 0.8053, -0.3388, 0.7551, -0.4404, 0.6065, -0.4802, 0.5288, -0.4782, 0.5277, -0.4385, 0.6052, -0.6244, 0.8696, -0.7638, 0.8671, -0.7608, 0.8654, -0.6254, 0.8675, -0.7159, 0.4492, -0.6886, 0.5323, -0.6906, 0.5332, -0.7176, 0.4502, -0.8374, 0.5899, -0.8473, 0.5199, -0.8453, 0.5195, -0.8352, 0.5895, -0.4063, 0.3259, -0.3705, 0.3876, -0.3726, 0.3886, -0.4084, 0.3269, -0.4802, 0.5288, -0.519, 0.451, -0.517, 0.4501, -0.4782, 0.5277, -0.7448, 0.3665, -0.7159, 0.4492, -0.7176, 0.4502, -0.7455, 0.3697, -0.8473, 0.5199, -0.8569, 0.4499, -0.8549, 0.4507, -0.8453, 0.5195, -0.3705, 0.3876, -0.3388, 0.4504, -0.3409, 0.4514, -0.3726, 0.3886, -0.519, 0.451, -0.5609, 0.3743, -0.559, 0.3735, -0.517, 0.4501, -0.611, 0.3002, -0.5334, 0.2782, -0.5326, 0.2803, -0.6075, 0.3014, -0.5609, 0.3743, -0.519, 0.451, -0.5201, 0.4516, -0.5619, 0.3749, -0.7448, 0.3665, -0.6813, 0.3303, -0.6806, 0.3315, -0.7434, 0.3672, -0.4047, 0.8063, -0.4989, 0.8469, -0.4987, 0.8454, -0.406, 0.8053, -0.611, 0.3002, -0.5609, 0.3743, -0.5619, 0.3749, -0.6113, 0.3017, -0.6813, 0.3303, -0.611, 0.3002, -0.6113, 0.3017, -0.6806, 0.3315, -0.5761, 0.7748, -0.6243, 0.6963, -0.623, 0.6957, -0.5747, 0.7742, -0.395, 0.6827, -0.3369, 0.7553, -0.3388, 0.7551, -0.3961, 0.6832, -0.6243, 0.6963, -0.6594, 0.6149, -0.6582, 0.6144, -0.623, 0.6957, -0.6594, 0.6149, -0.6886, 0.5323, -0.6874, 0.5319, -0.6582, 0.6144, -0.4404, 0.6065, -0.395, 0.6827, -0.3961, 0.6832, -0.4415, 0.607, -0.2453, 0.6391, -0.286, 0.6988, -0.288, 0.6974, -0.2476, 0.639, -0.5761, 0.7748, -0.4989, 0.8469, -0.5044, 0.846, -0.5786, 0.7756, -0.3388, 0.4504, -0.3088, 0.5136, -0.3108, 0.5147, -0.3409, 0.4514, -0.5609, 0.3743, -0.611, 0.3002, -0.6075, 0.3014, -0.559, 0.3735, -0.5334, 0.2782, -0.4499, 0.2664, -0.4511, 0.2685, -0.5326, 0.2803, -0.3088, 0.5136, -0.2784, 0.5767, -0.2802, 0.5778, -0.3108, 0.5147, -0.3369, 0.7553, -0.395, 0.6827, -0.3933, 0.6813, -0.3372, 0.752, -0.2784, 0.5767, -0.2453, 0.6391, -0.2476, 0.639, -0.2802, 0.5778, -0.7638, 0.8671, -0.7942, 0.7987, -0.7911, 0.7984, -0.7608, 0.8654, -0.8569, 0.4499, -0.8027, 0.4069, -0.8016, 0.4088, -0.8549, 0.4507, -0.6886, 0.5323, -0.7159, 0.4492, -0.7149, 0.4489, -0.6874, 0.5319, -0.4802, 0.5288, -0.4404, 0.6065, -0.4415, 0.607, -0.4813, 0.5294, -0.7159, 0.4492, -0.7448, 0.3665, -0.7434, 0.3672, -0.7149, 0.4489, -0.519, 0.451, -0.4802, 0.5288, -0.4813, 0.5294, -0.5201, 0.4516, -0.5273, 0.6554, -0.4415, 0.607, -0.3961, 0.6832, -0.4769, 0.7337, -0.5674, 0.5746, -0.4813, 0.5294, -0.4415, 0.607, -0.5273, 0.6554, -0.6034, 0.4927, -0.5201, 0.4516, -0.4813, 0.5294, -0.5674, 0.5746, -0.6399, 0.411, -0.5619, 0.3749, -0.5201, 0.4516, -0.6034, 0.4927, -0.6806, 0.3315, -0.6113, 0.3017, -0.5619, 0.3749, -0.6399, 0.411, -0.623, 0.6957, -0.5273, 0.6554, -0.4769, 0.7337, -0.5747, 0.7742, -0.6582, 0.6144, -0.5674, 0.5746, -0.5273, 0.6554, -0.623, 0.6957, -0.6874, 0.5319, -0.6034, 0.4927, -0.5674, 0.5746, -0.6582, 0.6144, -0.7149, 0.4489, -0.6399, 0.411, -0.6034, 0.4927, -0.6874, 0.5319, -0.7434, 0.3672, -0.6806, 0.3315, -0.6399, 0.411, -0.7149, 0.4489, -0.4769, 0.7337, -0.3961, 0.6832, -0.3388, 0.7551, -0.406, 0.8053, -0.5747, 0.7742, -0.4769, 0.7337, -0.406, 0.8053, -0.4987, 0.8454, -0.286, 0.6988, -0.3369, 0.7553, -0.3372, 0.752, -0.288, 0.6974, -0.6243, 0.6963, -0.5761, 0.7748, -0.5786, 0.7756, -0.6267, 0.697, -0.7942, 0.7987, -0.8129, 0.7295, -0.8101, 0.7291, -0.7911, 0.7984, -0.4499, 0.2664, -0.4063, 0.3259, -0.4084, 0.3269, -0.4511, 0.2685, -0.6594, 0.6149, -0.6243, 0.6963, -0.6267, 0.697, -0.6616, 0.6157, -0.8129, 0.7295, -0.8264, 0.6598, -0.8239, 0.6594, -0.8101, 0.7291, -0.395, 0.6827, -0.4404, 0.6065, -0.4385, 0.6052, -0.3933, 0.6813, -0.4989, 0.8469, -0.6244, 0.8696, -0.6254, 0.8675, -0.5044, 0.846, -0.3686, 0.5581, -0.3108, 0.5147, -0.2802, 0.5778, -0.3306, 0.6293, -0.4045, 0.4864, -0.3409, 0.4514, -0.3108, 0.5147, -0.3686, 0.5581, -0.4414, 0.4151, -0.3726, 0.3886, -0.3409, 0.4514, -0.4045, 0.4864, -0.4828, 0.3453, -0.4084, 0.3269, -0.3726, 0.3886, -0.4414, 0.4151, -0.5326, 0.2803, -0.4511, 0.2685, -0.4084, 0.3269, -0.4828, 0.3453, -0.4385, 0.6052, -0.3686, 0.5581, -0.3306, 0.6293, -0.3933, 0.6813, -0.4782, 0.5277, -0.4045, 0.4864, -0.3686, 0.5581, -0.4385, 0.6052, -0.517, 0.4501, -0.4414, 0.4151, -0.4045, 0.4864, -0.4782, 0.5277, -0.559, 0.3735, -0.4828, 0.3453, -0.4414, 0.4151, -0.517, 0.4501, -0.6075, 0.3014, -0.5326, 0.2803, -0.4828, 0.3453, -0.559, 0.3735, -0.7217, 0.7209, -0.6267, 0.697, -0.5786, 0.7756, -0.6856, 0.7971, -0.7468, 0.6431, -0.6616, 0.6157, -0.6267, 0.697, -0.7217, 0.7209, -0.7669, 0.5646, -0.6906, 0.5332, -0.6616, 0.6157, -0.7468, 0.6431, -0.7848, 0.4858, -0.7176, 0.4502, -0.6906, 0.5332, -0.7669, 0.5646, -0.8016, 0.4088, -0.7455, 0.3697, -0.7176, 0.4502, -0.7848, 0.4858, -0.8101, 0.7291, -0.7217, 0.7209, -0.6856, 0.7971, -0.7911, 0.7984, -0.8239, 0.6594, -0.7468, 0.6431, -0.7217, 0.7209, -0.8101, 0.7291, -0.8352, 0.5895, -0.7669, 0.5646, -0.7468, 0.6431, -0.8239, 0.6594, -0.8453, 0.5195, -0.7848, 0.4858, -0.7669, 0.5646, -0.8352, 0.5895, -0.8549, 0.4507, -0.8016, 0.4088, -0.7848, 0.4858, -0.8453, 0.5195, -0.3933, 0.6813, -0.3306, 0.6293, -0.288, 0.6974, -0.3372, 0.752, -0.6856, 0.7971, -0.5786, 0.7756, -0.5044, 0.846, -0.6254, 0.8675, -0.7911, 0.7984, -0.6856, 0.7971, -0.6254, 0.8675, -0.7608, 0.8654, -0.3306, 0.6293, -0.2802, 0.5778, -0.2476, 0.639, -0.288, 0.6974])
me_x.materials.append(mat_x)
me_x.materials.append(mat_001)
me_x.materials.append(mat_002)
me_x.materials.append(mat_003)
me_x.materials.append(mat_004)
me_x.update()

# ---- objects
ob_x = bpy.data.objects.new('Куб', me_x)

# ---- transforms, parenting, visibility, modifiers, constraints
ob_x.location = (0.0, 0.0, 0.0)
_m = ob_x.modifiers.new('Подразделения', 'SUBSURF')
_m.levels = 3
_m.render_levels = 3

# ---- collection membership
col_collection.objects.link(ob_x)

# ---- scene / render settings (as saved in the file)
scene.frame_start = 1; scene.frame_end = 250; scene.frame_set(1)
scene.render.engine = 'BLENDER_EEVEE_NEXT'
scene.cycles.sampling_pattern = 'TABULATED_SOBOL'
scene.cycles.use_light_tree = False
scene.view_settings.view_transform = 'Filmic'
bpy.context.view_layer.update()

# ---- added for rendering (the .blend has no active camera and no usable light): camera, sun
cam_auto = bpy.data.cameras.new('AutoCamera')
cam_auto.lens = 50.0
cam_auto.sensor_width = 36.0
cam_auto.clip_end = 1000.0
ob_auto_camera = bpy.data.objects.new('AutoCamera', cam_auto)
scene.collection.objects.link(ob_auto_camera)
ob_auto_camera.location = (5.70514, -6.84617, 4.56411)
ob_auto_camera.rotation_euler = (1.09748, -7.21219e-08, 0.694738)
scene.camera = ob_auto_camera
light_auto_sun = bpy.data.lights.new('AutoSun', 'SUN')
light_auto_sun.energy = 3.0
light_auto_sun.angle = 0.0523599
ob_auto_sun = bpy.data.objects.new('AutoSun', light_auto_sun)
scene.collection.objects.link(ob_auto_sun)
ob_auto_sun.rotation_euler = (0.872665, 0.174533, 0.523599)
bpy.context.view_layer.update()
